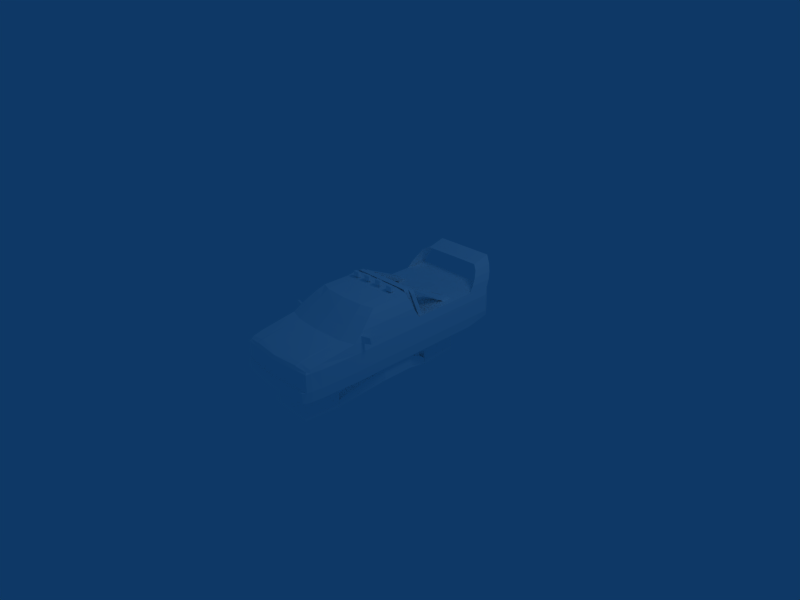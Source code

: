 # Source: monstaTruck.blend  (saved by Blender 2.48.1; exported with 4.5.12 LTS)
import bpy
from mathutils import Matrix  # noqa: F401  (used for matrix-valued properties, if any)

bpy.ops.wm.read_factory_settings(use_empty=True)
scene = bpy.context.scene
scene.name = 'Scene'

# ---- collections
col_collection_1 = bpy.data.collections.new('Collection 1'); scene.collection.children.link(col_collection_1)

# ---- materials (node trees are filled in below, after node groups)
mat_material_13b = bpy.data.materials.new('Material#13b')
mat_material_13b.alpha_threshold = 0.0
mat_material_13b.diffuse_color = (1.0, 1.0, 1.0, 1.0)
mat_material_13b.roughness = 0.5
mat_material_13b.line_color = (0.0, 0.0, 0.0, 1.0)

# ---- material node trees

# ---- world
world_world = bpy.data.worlds.new('World'); scene.world = world_world
world_world.color = (0.05656, 0.2208, 0.4)
world_world.use_sun_shadow = False
world_world.sun_shadow_jitter_overblur = 0.0
world_world.cycles.sampling_method = 'MANUAL'
world_world.cycles.sample_map_resolution = 256

# ---- cameras
cam_camera = bpy.data.cameras.new('Camera')
cam_camera.passepartout_alpha = 0.2
cam_camera.clip_end = 100.0
cam_camera.lens = 35.0
cam_camera.ortho_scale = 7.314
cam_camera.show_passepartout = False
cam_camera.show_safe_areas = True
cam_camera.dof.focus_distance = 0.0
cam_camera.dof.aperture_fstop = 128.0

# ---- lights
light_spot = bpy.data.lights.new('Spot', 'POINT')
light_spot.transmission_factor = 0.0
light_spot.cutoff_distance = 30.0
light_spot.energy = 100.0
light_spot.shadow_buffer_clip_start = 1.001
light_spot.shadow_soft_size = 1.0
light_spot.shadow_maximum_resolution = 0.006
light_spot.use_absolute_resolution = True
light_spot.cycles.use_multiple_importance_sampling = False

# ---- meshes
me_body_prm0_ma_material = bpy.data.meshes.new('Body.prm0_Ma_Material')
me_body_prm0_ma_material.from_pydata([(-0.4371, -1.758, 0.1936), (-0.4371, -1.758, 0.1936), (-0.4371, -1.733, 0.2344), (-0.4129, -1.733, 0.2421), (-0.4129, -1.763, 0.1936), (-0.4129, -1.763, 0.1936), (0.4129, -1.733, 0.2421), (0.4371, -1.733, 0.2344), (0.4371, -1.758, 0.1936), (0.4371, -1.758, 0.1936), (0.4129, -1.763, 0.1936), (0.4129, -1.763, 0.1936), (-0.4371, -1.666, 0.2587), (-0.4129, -1.666, 0.2664), (-0.4371, -1.521, 0.2839), (-0.4371, -1.521, 0.2839), (-0.4129, -1.521, 0.2907), (-0.4129, -1.521, 0.2907), (-0.4371, -1.033, 0.3393), (-0.4371, -1.033, 0.3393), (0.4129, -1.666, 0.2664), (0.4371, -1.666, 0.2587), (0.4129, -1.521, 0.2907), (0.4129, -1.521, 0.2907), (0.4371, -1.521, 0.2839), (0.4371, -1.521, 0.2839), (0.4371, -1.033, 0.3393), (0.4371, -1.033, 0.3393), (0.0, -1.771, 0.2421), (0.0, -1.797, 0.1936), (0.0, -1.797, 0.1936), (-0.6236, -1.739, 0.1936), (-0.6236, -1.739, 0.1936), (-0.6236, -1.739, 0.1936), (-0.6052, -1.715, 0.2179), (-0.6052, -1.715, 0.2179), (0.6052, -1.715, 0.2179), (0.6052, -1.715, 0.2179), (0.6236, -1.739, 0.1936), (0.6236, -1.739, 0.1936), (0.6236, -1.739, 0.1936), (0.0, -1.521, 0.2907), (0.0, -1.666, 0.2664), (-0.6343, -1.521, 0.2664), (-0.6343, -1.521, 0.2664), (-0.6567, -0.9612, 0.3393), (-0.6567, -0.9612, 0.3393), (-0.6567, -0.9612, 0.3393), (0.0, -1.071, 0.35), (0.0, -1.071, 0.35), (-0.6178, -1.666, 0.2421), (-0.6178, -1.666, 0.2421), (0.6567, -0.9612, 0.3393), (0.6567, -0.9612, 0.3393), (0.6567, -0.9612, 0.3393), (0.6343, -1.521, 0.2664), (0.6343, -1.521, 0.2664), (0.6178, -1.666, 0.2421), (0.6178, -1.666, 0.2421), (0.2905, -0.01408, 0.6929), (0.2905, -0.01408, 0.6929), (0.3876, -0.01408, 0.6929), (0.3876, -0.01408, 0.6929), (0.3876, -0.01408, 0.7667), (0.3876, -0.01408, 0.7667), (0.2905, -0.01408, 0.7667), (0.2905, -0.01408, 0.7667), (-0.3905, -0.01409, 0.6929), (-0.3905, -0.01409, 0.6929), (-0.2934, -0.01408, 0.6929), (-0.2934, -0.01408, 0.6929), (-0.2934, -0.01408, 0.7667), (-0.2934, -0.01408, 0.7667), (-0.3905, -0.01409, 0.7667), (-0.3905, -0.01409, 0.7667), (-0.1622, -0.01408, 0.7074), (-0.1622, -0.01408, 0.7074), (-0.06508, -0.01408, 0.7074), (-0.06508, -0.01408, 0.7074), (-0.06508, -0.01408, 0.7793), (-0.06508, -0.01408, 0.7793), (-0.1622, -0.01408, 0.7793), (-0.1622, -0.01408, 0.7793), (0.06217, -0.01408, 0.7104), (0.06217, -0.01408, 0.7104), (0.1593, -0.01408, 0.7104), (0.1593, -0.01408, 0.7104), (0.1593, -0.01408, 0.7832), (0.1593, -0.01408, 0.7832), (0.06217, -0.01408, 0.7832), (0.06217, -0.01408, 0.7832), (-0.4129, -1.739, -0.2436), (-0.4129, -1.81, -0.2203), (0.0, -1.845, -0.2203), (0.0, -1.739, -0.2436), (-0.4371, -1.739, -0.2436), (-0.5984, -1.739, -0.2436), (-0.5984, -1.739, -0.2436), (-0.5858, -1.788, -0.2203), (-0.4371, -1.806, -0.2203), (-0.4129, -1.81, -0.07357), (0.0, -1.845, -0.07357), (-0.5858, -1.788, -0.07357), (-0.4371, -1.806, -0.07357), (-0.6236, -1.739, -0.07357), (-0.6236, -1.739, -0.07357), (-0.6178, -1.666, -0.2436), (-0.6178, -1.666, -0.2436), (-0.6178, -1.666, -0.2436), (-0.6178, -1.666, -0.2436), (-0.644, -1.666, -0.07357), (-0.644, -1.666, -0.07357), (-0.644, -1.666, -0.07357), (-0.4129, -1.763, -0.07357), (-0.4129, -1.763, -0.07357), (0.0, -1.797, -0.07357), (0.0, -1.797, -0.07357), (-0.4371, -1.758, -0.07357), (-0.4371, -1.758, -0.07357), (0.6839, 1.251, -0.07357), (0.6839, 1.395, -0.07357), (0.6567, 1.395, -0.2203), (0.6567, 1.395, -0.2203), (0.6567, 1.251, -0.2436), (0.6567, 1.251, -0.2436), (0.6567, 1.518, -0.196), (0.6567, 1.518, -0.196), (0.6839, 1.518, -0.07357), (0.6839, 1.591, -0.07357), (0.6839, 1.591, -0.07357), (0.6567, 1.64, -0.1717), (0.6567, 1.64, -0.1717), (0.6567, 1.64, -0.1717), (0.6839, 1.518, 0.1945), (0.6839, 1.591, 0.1945), (0.6839, 1.591, 0.1945), (0.6839, 1.395, 0.1945), (0.6839, -0.06168, -0.07357), (0.6839, -0.06168, -0.07357), (0.6839, -0.06168, 0.1945), (0.6839, -0.06168, 0.1945), (0.6567, 1.518, 0.315), (0.6567, 1.518, 0.315), (0.6567, 1.639, 0.315), (0.6567, 1.639, 0.315), (0.6567, 1.639, 0.315), (0.6567, -0.0578, 0.315), (0.6567, -0.0578, 0.315), (0.6567, -0.0578, 0.315), (0.6567, -0.0578, 0.315), (0.6567, -0.0578, 0.315), (0.6567, 1.395, 0.315), (0.6567, 1.395, 0.315), (0.6567, -0.06168, -0.2436), (0.6567, -0.06168, -0.2436), (-0.6236, -0.0578, 0.4617), (-0.6236, -0.0578, 0.4617), (-0.6236, -0.0578, 0.4617), (-0.5673, -0.0578, 0.5812), (-0.5673, -0.0578, 0.5812), (-0.5673, -0.0578, 0.5812), (-0.5663, -0.6202, 0.5831), (-0.5663, -0.6202, 0.5831), (-0.6256, -0.7902, 0.4607), (-0.6256, -0.7902, 0.4607), (-0.6839, -0.9612, -0.07357), (-0.6567, -0.9612, -0.2436), (-0.6567, -0.9612, -0.2436), (-0.6567, -0.06168, -0.2436), (-0.6567, -0.06168, -0.2436), (-0.6839, -0.06168, -0.07357), (-0.6839, -0.06168, -0.07357), (-0.6839, -0.9612, 0.1945), (-0.6839, -0.06168, 0.1945), (-0.6839, -0.06168, 0.1945), (-0.6567, -0.0578, 0.315), (-0.6567, -0.0578, 0.315), (-0.6567, -0.0578, 0.315), (-0.6567, -0.0578, 0.315), (-0.6567, -0.0578, 0.315), (-0.6343, -1.521, -0.2436), (-0.6343, -1.521, -0.2436), (-0.6615, -1.521, -0.07357), (-0.6615, -1.521, 0.1945), (-0.6363, -1.666, 0.1936), (-0.6363, -1.666, 0.1936), (-0.5178, -0.08306, 0.656), (-0.5178, -0.08306, 0.656), (-0.5178, -0.08306, 0.656), (-0.5178, -0.08306, 0.656), (-0.5178, -0.08306, 0.656), (-0.5178, -0.4988, 0.656), (-0.5178, -0.4988, 0.656), (-0.5178, -0.4988, 0.656), (0.4129, -1.81, -0.2203), (0.4129, -1.739, -0.2436), (0.5858, -1.788, -0.2203), (0.5984, -1.739, -0.2436), (0.5984, -1.739, -0.2436), (0.4371, -1.739, -0.2436), (0.4371, -1.806, -0.2203), (0.4129, -1.81, -0.07357), (0.5858, -1.788, -0.07357), (0.4371, -1.806, -0.07357), (0.6236, -1.739, -0.07357), (0.6236, -1.739, -0.07357), (0.6178, -1.666, -0.2436), (0.6178, -1.666, -0.2436), (0.6178, -1.666, -0.2436), (0.6178, -1.666, -0.2436), (0.644, -1.666, -0.07357), (0.644, -1.666, -0.07357), (0.644, -1.666, -0.07357), (0.4129, -1.763, -0.07357), (0.4129, -1.763, -0.07357), (0.4371, -1.758, -0.07357), (0.4371, -1.758, -0.07357), (-0.2176, 1.395, 0.315), (0.2176, 1.395, 0.315), (0.2176, -0.06168, 0.315), (-0.2176, -0.06168, 0.315), (0.2176, 1.518, 0.315), (-0.2176, 1.518, 0.315), (-0.2176, 1.639, 0.315), (-0.2176, 1.639, 0.315), (0.2176, 1.639, 0.315), (0.2176, 1.639, 0.315), (-0.4371, 1.518, 0.315), (-0.4371, 1.639, 0.315), (-0.4371, 1.639, 0.315), (-0.4371, -0.06168, 0.315), (-0.4371, -0.06168, 0.315), (-0.4371, 1.395, 0.315), (-0.6567, 1.518, 0.315), (-0.6567, 1.518, 0.315), (-0.6567, 1.639, 0.315), (-0.6567, 1.639, 0.315), (-0.6567, 1.639, 0.315), (-0.6567, 1.395, 0.315), (-0.6567, 1.395, 0.315), (0.4371, 1.518, 0.315), (0.4371, 1.639, 0.315), (0.4371, 1.639, 0.315), (0.4371, -0.06168, 0.315), (0.4371, -0.06168, 0.315), (0.4371, 1.395, 0.315), (-0.5129, 0.2705, 0.6113), (-0.4469, 0.2705, 0.5957), (-0.475, 0.2705, 0.6579), (-0.4469, 0.2025, 0.5957), (-0.5129, 0.2025, 0.6113), (-0.475, 0.2025, 0.6579), (0.5129, 0.2025, 0.6113), (0.4468, 0.2025, 0.5957), (0.475, 0.2025, 0.6579), (0.4468, 0.2705, 0.5957), (0.5129, 0.2705, 0.6113), (0.475, 0.2705, 0.6579), (-0.4469, 0.1044, 0.6501), (-0.4974, 0.1044, 0.6657), (-0.4595, 0.1044, 0.7045), (-0.4469, 0.1715, 0.6501), (-0.4595, 0.1715, 0.7045), (-0.4974, 0.1715, 0.6657), (0.4974, 0.1044, 0.6657), (0.4468, 0.1044, 0.6501), (0.4595, 0.1044, 0.7045), (0.4468, 0.1715, 0.6501), (0.4974, 0.1715, 0.6657), (0.4595, 0.1715, 0.7045), (0.4935, 0.8485, 0.2888), (0.5566, 0.8485, 0.2888), (0.4935, 1.015, 0.2888), (0.5566, 1.015, 0.2888), (0.4702, 0.2705, 0.5957), (0.4702, 0.2705, 0.6501), (0.3993, 0.2705, 0.6501), (0.3993, 0.2705, 0.5957), (0.373, 0.8485, 0.2888), (0.4352, 0.8485, 0.2888), (0.373, 1.015, 0.2888), (0.4352, 1.015, 0.2888), (0.3487, 0.2705, 0.5957), (0.3487, 0.2705, 0.6501), (0.2759, 0.2705, 0.6501), (0.2759, 0.2705, 0.5957), (-0.5566, 0.8485, 0.2888), (-0.4935, 0.8485, 0.2888), (-0.4935, 1.015, 0.2888), (-0.5566, 1.015, 0.2888), (-0.4702, 0.2705, 0.5957), (-0.4702, 0.2705, 0.6501), (-0.3993, 0.2705, 0.6501), (-0.3993, 0.2705, 0.5957), (-0.4352, 0.8485, 0.2888), (-0.373, 0.8485, 0.2888), (-0.373, 1.015, 0.2888), (-0.4352, 1.015, 0.2888), (-0.3487, 0.2705, 0.5957), (-0.3487, 0.2705, 0.6501), (-0.2759, 0.2705, 0.6501), (-0.2759, 0.2705, 0.5957), (-0.6217, 0.1384, 0.315), (-0.5605, 0.1258, 0.315), (-0.6217, 0.2375, 0.315), (-0.5605, 0.2249, 0.315), (-0.5605, 0.1948, 0.315), (-0.6217, 0.2064, 0.315), (-0.5605, 0.2948, 0.315), (-0.6217, 0.2948, 0.315), (0.5605, 0.1948, 0.315), (0.6217, 0.2064, 0.315), (0.5605, 0.1258, 0.315), (0.6217, 0.1384, 0.315), (0.5605, 0.2948, 0.315), (0.6217, 0.3055, 0.315), (0.5605, 0.2249, 0.315), (0.6217, 0.2375, 0.315), (0.7927, -0.764, 0.3286), (0.7927, -0.764, 0.3286), (0.6314, -0.8038, 0.417), (0.6314, -0.8038, 0.417), (0.6314, -0.799, 0.3121), (0.6314, -0.799, 0.3121), (-0.7771, -0.7757, 0.4209), (-0.7771, -0.7757, 0.4209), (-0.6314, -0.799, 0.3121), (-0.6314, -0.799, 0.3121), (-0.6324, -0.8038, 0.417), (-0.6324, -0.8038, 0.417), (0.7762, -0.7757, 0.4219), (0.7762, -0.7757, 0.4219), (-0.7927, -0.764, 0.3276), (-0.7927, -0.764, 0.3276), (0.4692, 1.845, 0.7074), (0.4692, 1.845, 0.7074), (0.5556, 1.796, 0.5977), (0.5556, 1.796, 0.5977), (0.5586, 1.485, 0.586), (0.5586, 1.485, 0.586), (0.4692, 1.555, 0.6375), (0.4692, 1.555, 0.6375), (0.0, 1.845, 0.7074), (0.0, 1.845, 0.7074), (0.0, 1.555, 0.6385), (-0.4702, 1.845, 0.7074), (-0.4692, 1.555, 0.6346), (-0.5566, 1.796, 0.5977), (-0.5566, 1.796, 0.5977), (-0.5586, 1.493, 0.5909), (-0.5586, 1.493, 0.5909), (0.6411, 1.699, 0.4044), (0.6411, 1.699, 0.4044), (0.6586, 1.644, 0.3092), (0.6586, 1.256, 0.3092), (0.6411, 1.341, 0.4044), (0.6071, 1.749, 0.5005), (0.6071, 1.749, 0.5005), (0.6071, 1.419, 0.5005), (0.6071, 1.419, 0.5005), (-0.6071, 1.749, 0.4986), (-0.6071, 1.749, 0.4986), (-0.6071, 1.419, 0.4986), (-0.6071, 1.419, 0.4986), (-0.6411, 1.699, 0.4063), (-0.6411, 1.699, 0.4063), (-0.6411, 1.341, 0.4063), (-0.6411, 1.341, 0.4063), (-0.6586, 1.256, 0.3092), (-0.6586, 1.644, 0.3092), (0.4692, 1.799, 0.5996), (0.4692, 1.799, 0.5996), (0.0, 1.799, 0.5996), (0.0, 1.799, 0.5996), (-0.4702, 1.799, 0.5996), (-0.6674, -0.8252, 0.3043), (-0.6567, -0.7961, 0.2849), (-0.6353, -0.8291, 0.3101), (-0.6635, -0.8174, 0.2868), (-0.6411, -0.8262, 0.2849), (-0.6314, -0.7825, 0.281), (-0.612, -0.7854, 0.2868), (-0.61, -0.8301, 0.2868), (-0.6236, -0.7669, 0.2266), (-0.6567, -0.8233, 0.2499), (0.6567, -0.8233, 0.2509), (0.6227, -0.7669, 0.2266), (0.6256, -0.834, 0.2247), (0.6625, -0.8174, 0.2878), (0.6674, -0.8252, 0.3043), (0.6353, -0.8291, 0.3111), (0.6411, -0.8262, 0.2849), (0.6314, -0.7825, 0.281), (0.61, -0.8301, 0.2878), (0.612, -0.7854, 0.2878), (0.6567, -0.797, 0.2548), (0.6567, -0.7961, 0.2849), (-0.6567, -0.797, 0.2538), (-0.6256, -0.834, 0.2247), (-0.6392, -0.8281, 0.4063), (-0.7888, -0.7883, 0.3237), (-0.7752, -0.7961, 0.4131), (0.7752, -0.7961, 0.4141), (0.6392, -0.8281, 0.4063), (0.7888, -0.7883, 0.3237), (0.2905, -0.06168, 0.7667), (0.2905, -0.06168, 0.6929), (0.3876, -0.06168, 0.7667), (0.3876, -0.06168, 0.6929), (-0.3905, -0.06168, 0.7667), (-0.3905, -0.06168, 0.6929), (-0.2934, -0.06168, 0.7667), (-0.2934, -0.06168, 0.6929), (-0.1622, -0.06168, 0.7793), (-0.1622, -0.06168, 0.7074), (-0.06508, -0.06168, 0.7793), (-0.06508, -0.06168, 0.7074), (0.06217, -0.06168, 0.7832), (0.06217, -0.06168, 0.7104), (0.1593, -0.06168, 0.7832), (0.1593, -0.06168, 0.7104), (-0.6567, 1.395, -0.2203), (-0.6567, 1.395, -0.2203), (-0.6839, 1.395, -0.07357), (-0.6839, 1.251, -0.07357), (-0.6567, 1.251, -0.2436), (-0.6567, 1.251, -0.2436), (-0.6839, 1.591, -0.07357), (-0.6839, 1.591, -0.07357), (-0.6839, 1.518, -0.07357), (-0.6567, 1.518, -0.196), (-0.6567, 1.518, -0.196), (-0.6567, 1.64, -0.1717), (-0.6567, 1.64, -0.1717), (-0.6567, 1.64, -0.1717), (-0.6839, 1.518, 0.1945), (-0.6839, 1.591, 0.1945), (-0.6839, 1.591, 0.1945), (-0.6839, 1.395, 0.1945), (-0.1826, -0.06168, 0.5831), (-0.205, -0.06168, 0.4607), (0.205, -0.06168, 0.4607), (0.1826, -0.06168, 0.5831), (0.4099, -0.06168, 0.4607), (0.3662, -0.06168, 0.5831), (0.6246, -0.0578, 0.4597), (0.6246, -0.0578, 0.4597), (0.6246, -0.0578, 0.4597), (0.5654, -0.0578, 0.5831), (0.5654, -0.0578, 0.5831), (0.5654, -0.0578, 0.5831), (0.3458, -0.08306, 0.6705), (0.3458, -0.08306, 0.6705), (0.3458, -0.08306, 0.6705), (0.0, -0.08306, 0.6793), (0.0, -0.08306, 0.6793), (0.0, -0.08306, 0.6793), (0.5168, -0.08306, 0.654), (0.5168, -0.08306, 0.654), (0.5168, -0.08306, 0.654), (0.5168, -0.08306, 0.654), (0.5168, -0.08306, 0.654), (0.0, -0.7407, 0.5831), (0.3662, -0.6921, 0.5831), (0.4099, -0.8621, 0.4607), (0.0, -0.9078, 0.4607), (0.5663, -0.6202, 0.5831), (0.5663, -0.6202, 0.5831), (0.6256, -0.7902, 0.4607), (0.6256, -0.7902, 0.4607), (0.3458, -0.5707, 0.6715), (0.3458, -0.5707, 0.6715), (0.0, -0.596, 0.6744), (0.0, -0.596, 0.6744), (0.5178, -0.4988, 0.656), (0.5178, -0.4988, 0.656), (0.5178, -0.4988, 0.656), (-0.4099, -0.8621, 0.4607), (-0.3662, -0.6921, 0.5831), (-0.3458, -0.5707, 0.6715), (-0.3458, -0.5707, 0.6715), (0.34, 0.07917, 0.7084), (0.51, 0.085, 0.6841), (0.51, 0.085, 0.6841), (0.0, 0.07917, 0.7084), (-0.34, 0.07917, 0.7084), (-0.3458, -0.08306, 0.6696), (-0.3458, -0.08306, 0.6696), (-0.3458, -0.08306, 0.6696), (-0.51, 0.085, 0.6841), (-0.51, 0.085, 0.6841), (0.6246, 0.1481, 0.4597), (0.6567, 0.2103, 0.315), (0.5654, 0.1151, 0.5831), (-0.5673, 0.1151, 0.5812), (-0.6236, 0.1481, 0.4617), (-0.6567, 0.2103, 0.315), (0.6567, -0.9612, -0.2436), (0.6567, -0.9612, -0.2436), (0.6839, -0.9612, -0.07357), (0.6839, -0.9612, 0.1945), (0.6615, -1.521, -0.07357), (0.6343, -1.521, -0.2436), (0.6343, -1.521, -0.2436), (0.6615, -1.521, 0.1945), (0.6363, -1.666, 0.1936), (0.6363, -1.666, 0.1936), (0.2176, 1.691, -0.07357), (-0.2176, 1.691, -0.07357), (-0.2176, 1.64, -0.1717), (0.2176, 1.64, -0.1717), (0.2176, 1.691, 0.1945), (-0.2176, 1.691, 0.1945), (-0.4371, 1.691, -0.07357), (-0.4371, 1.64, -0.1717), (-0.4371, 1.691, 0.1945), (-0.6246, 1.691, -0.07357), (-0.6246, 1.691, 0.1945), (0.4371, 1.691, -0.07357), (0.4371, 1.64, -0.1717), (0.4371, 1.691, 0.1945), (0.6246, 1.691, -0.07357), (0.6246, 1.691, 0.1945), (-0.4099, -0.06168, 0.4607), (-0.3662, -0.06168, 0.5831), (0.0, -0.06168, 0.5831), (-0.6334, 0.5565, -0.285), (-0.6334, 0.5565, -0.285), (-0.6334, 0.5565, -0.285), (-0.6266, -1.0, -0.2014), (-0.6266, -1.0, -0.2014), (-0.6266, -1.0, -0.285), (-0.6266, -1.0, -0.285), (-0.6266, -1.0, -0.285), (-0.6334, 0.5565, -0.2014), (-0.6334, 0.5565, -0.2014), (-0.3223, 0.9929, -0.285), (-0.3223, 0.9929, -0.285), (-0.3223, 0.9929, -0.285), (-0.3223, 0.9929, -0.2014), (-0.3223, 0.9929, -0.2014), (0.3136, 0.9929, -0.285), (0.3136, 0.9929, -0.285), (0.3136, 0.9929, -0.285), (0.3136, 0.9929, -0.2014), (0.3136, 0.9929, -0.2014), (0.6145, 0.5658, -0.285), (0.6145, 0.5658, -0.285), (0.6145, 0.5658, -0.285), (0.6145, 0.5658, -0.2014), (0.6145, 0.5658, -0.2014), (0.6213, -0.9908, -0.285), (0.6213, -0.9908, -0.285), (0.6213, -0.9908, -0.285), (0.6213, -0.9908, -0.2014), (0.6213, -0.9908, -0.2014), (0.3136, -1.39, -0.285), (0.3136, -1.39, -0.285), (0.3136, -1.39, -0.285), (0.3136, -1.39, -0.2014), (0.3136, -1.39, -0.2014), (-0.3257, -1.39, -0.285), (-0.3257, -1.39, -0.285), (-0.3257, -1.39, -0.285), (-0.3257, -1.39, -0.285), (-0.3257, -1.39, -0.285), (-0.3257, -1.39, -0.285), (-0.3257, -1.39, -0.2014), (-0.3257, -1.39, -0.2014), (-0.02145, -0.2357, -0.285), (0.5905, -0.3781, -0.4923), (0.5905, -0.3781, -0.4923), (0.5905, -0.3781, -0.4923), (0.4709, -0.3781, -0.4923), (0.4709, -0.3781, -0.4923), (0.4709, -0.3781, -0.4923), (0.4709, -0.3781, -0.4923), (0.3102, -0.9877, -0.777), (0.3102, -0.9877, -0.777), (0.1905, -0.9877, -0.777), (0.1905, -0.9877, -0.777), (0.1905, -0.9877, -0.777), (0.5905, -0.3781, -0.285), (0.5905, -0.3781, -0.285), (0.5905, -0.3781, -0.285), (0.3102, -0.9877, -0.6687), (0.3102, -0.9877, -0.6687), (0.3102, -0.9877, -0.6687), (0.4709, -0.3781, -0.285), (0.4709, -0.3781, -0.285), (0.1905, -0.9877, -0.6687), (0.1905, -0.9877, -0.6687), (0.3102, 0.6648, -0.7832), (0.3102, 0.6648, -0.7832), (0.1905, 0.6648, -0.7832), (0.1905, 0.6648, -0.7832), (0.1905, 0.6648, -0.7832), (0.5905, 0.09542, -0.4923), (0.5905, 0.09542, -0.4923), (0.5905, 0.09542, -0.4923), (0.5905, 0.09542, -0.4923), (0.4709, 0.09542, -0.4923), (0.4709, 0.09542, -0.4923), (0.4709, 0.09542, -0.4923), (0.4709, 0.09542, -0.4923), (0.3102, 0.6648, -0.6749), (0.3102, 0.6648, -0.6749), (0.3102, 0.6648, -0.6749), (0.5905, 0.09542, -0.285), (0.5905, 0.09542, -0.285), (0.5905, 0.09542, -0.285), (0.1905, 0.6648, -0.6749), (0.1905, 0.6648, -0.6749), (0.4709, 0.09542, -0.285), (0.4709, 0.09542, -0.285), (0.3102, -1.573, -0.7368), (0.3102, -1.573, -0.7368), (0.3102, -1.573, -0.7368), (0.3102, -1.229, -0.4459), (0.3102, -1.229, -0.4459), (0.3102, -0.9877, -0.7832), (0.3102, -0.9877, -0.7832), (0.3102, -0.9877, -0.7832), (0.3102, -1.576, -0.4397), (0.3102, -1.576, -0.4397), (0.3102, -1.576, -0.4397), (0.3102, -1.39, -0.285), (0.3102, -1.39, -0.285), (0.3102, -1.39, -0.285), (0.3102, -0.9908, -0.285), (0.3102, -0.9908, -0.285), (0.3102, -0.9908, -0.285), (-0.3292, -1.573, -0.7368), (-0.3292, -1.573, -0.7368), (-0.3292, -1.573, -0.7368), (-0.3292, -1.573, -0.7368), (-0.3292, -0.9877, -0.7832), (-0.3292, -0.9877, -0.7832), (-0.3292, -0.9877, -0.7832), (-0.3292, -0.9877, -0.7832), (-0.3257, -1.576, -0.4397), (-0.3257, -1.576, -0.4397), (-0.3257, -1.576, -0.4397), (-0.3257, -1.576, -0.4397), (-0.3257, -0.9908, -0.285), (-0.3257, -0.9908, -0.285), (-0.3257, -0.9908, -0.285), (-0.3257, -1.229, -0.4459), (-0.6061, 0.09542, -0.4923), (-0.6061, 0.09542, -0.4923), (-0.6061, 0.09542, -0.4923), (-0.4864, 0.09542, -0.4923), (-0.4864, 0.09542, -0.4923), (-0.4864, 0.09542, -0.4923), (-0.4864, 0.09542, -0.4923), (-0.3257, 0.6648, -0.7832), (-0.3257, 0.6648, -0.7832), (-0.3257, 0.6648, -0.7832), (-0.3257, 0.6648, -0.7832), (-0.3257, 0.6648, -0.7832), (-0.2061, 0.6648, -0.7832), (-0.2061, 0.6648, -0.7832), (-0.2061, 0.6648, -0.7832), (-0.6061, 0.09542, -0.285), (-0.6061, 0.09542, -0.285), (-0.6061, 0.09542, -0.285), (-0.3257, 0.6648, -0.6749), (-0.3257, 0.6648, -0.6749), (-0.3257, 0.6648, -0.6749), (-0.4864, 0.09542, -0.285), (-0.4864, 0.09542, -0.285), (-0.2061, 0.6648, -0.6749), (-0.2061, 0.6648, -0.6749), (-0.3257, -0.9908, -0.777), (-0.3257, -0.9908, -0.777), (-0.2061, -0.9908, -0.777), (-0.2061, -0.9908, -0.777), (-0.2061, -0.9908, -0.777), (-0.6061, -0.3781, -0.4923), (-0.6061, -0.3781, -0.4923), (-0.6061, -0.3781, -0.4923), (-0.6061, -0.3781, -0.4923), (-0.4864, -0.3781, -0.4923), (-0.4864, -0.3781, -0.4923), (-0.4864, -0.3781, -0.4923), (-0.4864, -0.3781, -0.4923), (-0.3257, -0.9908, -0.6687), (-0.3257, -0.9908, -0.6687), (-0.3257, -0.9908, -0.6687), (-0.6061, -0.3781, -0.285), (-0.6061, -0.3781, -0.285), (-0.6061, -0.3781, -0.285), (-0.2061, -0.9908, -0.6687), (-0.2061, -0.9908, -0.6687), (-0.4864, -0.3781, -0.285), (-0.4864, -0.3781, -0.285), (-0.3257, 1.253, -0.7368), (-0.3257, 1.253, -0.7368), (-0.3257, 1.253, -0.7368), (-0.3292, 0.9093, -0.4459), (-0.3292, 0.9093, -0.4459), (-0.3292, 1.256, -0.4397), (-0.3292, 1.256, -0.4397), (-0.3292, 1.256, -0.4397), (-0.3292, 1.067, -0.285), (-0.3292, 1.067, -0.285), (-0.3292, 0.671, -0.285), (-0.3292, 0.671, -0.285), (-0.3292, 0.671, -0.285), (0.3136, 1.253, -0.7368), (0.3136, 1.253, -0.7368), (0.3136, 1.253, -0.7368), (0.3136, 1.253, -0.7368), (0.3136, 0.6648, -0.7832), (0.3136, 0.6648, -0.7832), (0.3136, 0.6648, -0.7832), (0.3136, 0.6648, -0.7832), (0.3102, 1.256, -0.4397), (0.3102, 1.256, -0.4397), (0.3102, 1.256, -0.4397), (0.3102, 1.256, -0.4397), (0.3102, 1.067, -0.285), (0.3102, 1.067, -0.285), (0.3102, 1.067, -0.285), (0.3102, 1.067, -0.285), (0.3102, 0.671, -0.285), (0.3102, 0.671, -0.285), (0.3102, 0.671, -0.285), (0.3102, 0.9093, -0.4459)], [], [(0, 3, 2), (3, 0, 4), (6, 8, 7), (10, 8, 6), (12, 3, 13), (2, 3, 12), (14, 13, 16), (12, 13, 14), (18, 14, 16), (6, 21, 20), (7, 21, 6), (20, 24, 22), (21, 24, 20), (26, 22, 24), (4, 28, 3), (29, 28, 4), (0, 34, 31), (34, 0, 2), (28, 10, 6), (29, 10, 28), (8, 38, 36), (7, 8, 36), (13, 41, 17), (42, 41, 13), (15, 45, 43), (18, 45, 15), (48, 17, 41), (18, 17, 48), (12, 43, 50), (15, 43, 12), (13, 28, 42), (3, 28, 13), (12, 34, 2), (50, 34, 12), (41, 20, 23), (42, 20, 41), (52, 25, 55), (26, 25, 52), (23, 48, 41), (26, 48, 23), (55, 21, 57), (25, 21, 55), (28, 20, 42), (6, 20, 28), (36, 21, 7), (57, 21, 36), (59, 63, 61), (65, 63, 59), (67, 71, 69), (73, 71, 67), (75, 79, 77), (81, 79, 75), (83, 87, 85), (89, 87, 83), (91, 93, 92), (94, 93, 91), (95, 98, 96), (99, 98, 95), (95, 92, 99), (91, 92, 95), (92, 101, 100), (93, 101, 92), (99, 102, 98), (103, 102, 99), (99, 100, 103), (92, 100, 99), (98, 102, 104), (96, 98, 104), (104, 106, 96), (110, 106, 104), (101, 113, 100), (115, 113, 101), (103, 104, 102), (117, 104, 103), (103, 113, 117), (100, 113, 103), (119, 121, 120), (123, 121, 119), (125, 128, 127), (130, 128, 125), (128, 133, 127), (134, 133, 128), (136, 137, 120), (139, 137, 136), (127, 136, 120), (133, 136, 127), (134, 141, 133), (143, 141, 134), (139, 151, 146), (136, 151, 139), (120, 125, 127), (121, 125, 120), (123, 137, 153), (119, 137, 123), (133, 151, 136), (141, 151, 133), (155, 161, 158), (163, 161, 155), (165, 168, 166), (170, 168, 165), (172, 175, 173), (46, 175, 172), (180, 111, 182), (107, 111, 180), (166, 182, 165), (180, 182, 166), (183, 165, 182), (172, 165, 183), (51, 183, 184), (44, 183, 51), (172, 170, 165), (173, 170, 172), (184, 182, 111), (183, 182, 184), (175, 163, 155), (46, 163, 175), (35, 184, 32), (51, 184, 35), (172, 183, 44), (46, 172, 44), (158, 191, 186), (161, 191, 158), (93, 195, 194), (94, 195, 93), (196, 199, 197), (200, 199, 196), (194, 199, 200), (195, 199, 194), (101, 194, 201), (93, 194, 101), (202, 200, 196), (203, 200, 202), (201, 200, 203), (194, 200, 201), (196, 204, 202), (197, 204, 196), (206, 204, 197), (210, 204, 206), (213, 101, 201), (115, 101, 213), (204, 203, 202), (215, 203, 204), (213, 203, 215), (201, 203, 213), (217, 219, 218), (220, 219, 217), (221, 223, 222), (225, 223, 221), (218, 222, 217), (221, 222, 218), (223, 227, 222), (228, 227, 223), (220, 232, 230), (217, 232, 220), (222, 232, 217), (227, 232, 222), (228, 233, 227), (235, 233, 228), (227, 238, 232), (233, 238, 227), (238, 230, 232), (176, 230, 238), (240, 225, 221), (241, 225, 240), (243, 218, 219), (245, 218, 243), (245, 221, 218), (240, 221, 245), (142, 241, 240), (144, 241, 142), (152, 240, 245), (142, 240, 152), (245, 147, 152), (243, 147, 245), (246, 248, 247), (249, 251, 250), (246, 251, 248), (250, 251, 246), (252, 254, 253), (255, 257, 256), (252, 257, 254), (256, 257, 252), (258, 260, 259), (261, 263, 262), (263, 260, 262), (259, 260, 263), (264, 266, 265), (267, 269, 268), (264, 269, 266), (268, 269, 264), (270, 272, 271), (273, 271, 272), (271, 275, 274), (273, 275, 271), (275, 273, 276), (272, 276, 273), (272, 277, 276), (270, 277, 272), (277, 270, 274), (271, 274, 270), (278, 280, 279), (281, 279, 280), (279, 283, 282), (281, 283, 279), (283, 281, 284), (280, 284, 281), (280, 285, 284), (278, 285, 280), (285, 278, 282), (279, 282, 278), (286, 288, 287), (288, 286, 289), (290, 291, 286), (286, 291, 289), (292, 289, 291), (289, 292, 288), (292, 293, 288), (288, 293, 287), (290, 287, 293), (287, 290, 286), (294, 296, 295), (296, 294, 297), (298, 299, 294), (294, 299, 297), (300, 297, 299), (297, 300, 296), (300, 301, 296), (296, 301, 295), (298, 295, 301), (295, 298, 294), (265, 260, 258), (266, 260, 265), (262, 266, 269), (260, 266, 262), (258, 267, 265), (261, 267, 258), (261, 269, 267), (262, 269, 261), (249, 254, 251), (253, 254, 249), (254, 248, 251), (257, 248, 254), (247, 257, 255), (248, 257, 247), (247, 253, 249), (255, 253, 247), (302, 258, 259), (303, 258, 302), (304, 249, 250), (305, 249, 304), (306, 263, 261), (307, 263, 306), (261, 303, 306), (258, 303, 261), (259, 307, 302), (263, 307, 259), (308, 246, 247), (309, 246, 308), (247, 305, 308), (249, 305, 247), (250, 309, 304), (246, 309, 250), (267, 311, 310), (268, 311, 267), (310, 265, 267), (312, 265, 310), (313, 268, 264), (311, 268, 313), (255, 315, 314), (256, 315, 255), (314, 253, 255), (316, 253, 314), (317, 256, 252), (315, 256, 317), (312, 264, 265), (313, 264, 312), (316, 252, 253), (317, 252, 316), (318, 322, 320), (324, 328, 326), (320, 330, 318), (326, 332, 324), (334, 338, 336), (340, 338, 334), (342, 341, 335), (344, 341, 342), (345, 344, 343), (346, 344, 345), (347, 346, 345), (349, 346, 347), (351, 354, 353), (355, 354, 351), (356, 355, 352), (358, 355, 356), (337, 359, 357), (339, 359, 337), (360, 350, 348), (362, 350, 360), (364, 363, 361), (366, 363, 364), (365, 368, 367), (369, 368, 365), (370, 338, 336), (340, 338, 370), (372, 341, 371), (344, 341, 372), (374, 344, 373), (346, 344, 374), (347, 346, 374), (327, 376, 375), (377, 375, 378), (379, 380, 327), (381, 380, 382), (383, 376, 380), (379, 384, 382), (385, 387, 386), (323, 389, 388), (390, 391, 389), (392, 391, 390), (393, 391, 394), (392, 396, 395), (387, 391, 393), (397, 383, 398), (376, 378, 375), (377, 378, 379), (380, 376, 327), (377, 379, 327), (379, 382, 380), (383, 380, 381), (397, 376, 383), (397, 378, 376), (384, 378, 397), (379, 378, 384), (382, 384, 398), (395, 385, 386), (396, 323, 388), (391, 388, 389), (392, 323, 396), (390, 323, 392), (392, 394, 391), (392, 386, 394), (395, 386, 392), (396, 388, 395), (395, 388, 385), (385, 388, 391), (399, 400, 375), (399, 401, 400), (402, 390, 389), (402, 403, 390), (399, 375, 377), (402, 389, 404), (385, 391, 387), (399, 377, 327), (325, 399, 329), (325, 400, 401), (327, 375, 400), (403, 321, 390), (402, 321, 403), (402, 404, 319), (319, 389, 323), (329, 399, 327), (325, 401, 399), (333, 400, 325), (327, 400, 333), (321, 323, 390), (402, 331, 321), (402, 319, 331), (404, 389, 319), (398, 384, 397), (405, 60, 406), (66, 60, 405), (407, 66, 405), (64, 66, 407), (408, 64, 407), (62, 64, 408), (406, 62, 408), (60, 62, 406), (406, 407, 405), (408, 407, 406), (409, 68, 410), (74, 68, 409), (411, 74, 409), (72, 74, 411), (412, 72, 411), (70, 72, 412), (410, 70, 412), (68, 70, 410), (410, 411, 409), (412, 411, 410), (413, 76, 414), (82, 76, 413), (415, 82, 413), (80, 82, 415), (416, 80, 415), (78, 80, 416), (414, 78, 416), (76, 78, 414), (414, 415, 413), (416, 415, 414), (417, 84, 418), (90, 84, 417), (419, 90, 417), (88, 90, 419), (420, 88, 419), (86, 88, 420), (418, 86, 420), (84, 86, 418), (418, 419, 417), (420, 419, 418), (114, 30, 5), (116, 30, 114), (118, 33, 105), (1, 33, 118), (5, 1, 118), (114, 5, 118), (185, 105, 33), (112, 105, 185), (421, 424, 423), (425, 424, 421), (427, 430, 429), (432, 430, 427), (435, 427, 429), (436, 427, 435), (423, 174, 438), (171, 174, 423), (438, 429, 423), (435, 429, 438), (234, 436, 435), (236, 436, 234), (177, 438, 174), (239, 438, 177), (430, 423, 429), (421, 423, 430), (171, 425, 169), (424, 425, 171), (239, 435, 438), (234, 435, 239), (439, 441, 440), (442, 441, 439), (442, 443, 441), (444, 443, 442), (444, 445, 443), (448, 445, 444), (444, 454, 451), (442, 454, 444), (148, 443, 445), (244, 443, 148), (448, 451, 457), (444, 451, 448), (462, 464, 463), (465, 464, 462), (466, 464, 468), (464, 49, 27), (465, 49, 464), (470, 462, 463), (472, 462, 470), (468, 27, 53), (464, 27, 468), (466, 463, 464), (474, 463, 466), (470, 463, 474), (164, 477, 162), (478, 465, 462), (477, 465, 478), (49, 477, 19), (465, 477, 49), (462, 479, 478), (472, 479, 462), (19, 164, 47), (477, 164, 19), (478, 162, 477), (192, 162, 478), (479, 192, 478), (481, 458, 482), (452, 458, 481), (484, 452, 481), (455, 452, 484), (485, 455, 484), (486, 455, 485), (489, 486, 485), (187, 486, 489), (491, 149, 492), (446, 149, 491), (493, 446, 491), (449, 446, 493), (483, 449, 493), (459, 449, 483), (494, 188, 490), (159, 188, 494), (495, 159, 494), (156, 159, 495), (495, 178, 156), (496, 178, 495), (467, 447, 450), (469, 447, 467), (154, 499, 497), (138, 499, 154), (150, 500, 140), (54, 500, 150), (211, 502, 501), (207, 502, 211), (501, 497, 499), (502, 497, 501), (499, 504, 501), (500, 504, 499), (504, 58, 505), (56, 58, 504), (138, 500, 499), (140, 500, 138), (501, 505, 211), (504, 505, 501), (469, 150, 447), (54, 150, 469), (37, 39, 505), (58, 37, 505), (500, 56, 504), (54, 56, 500), (475, 450, 460), (467, 450, 475), (30, 214, 11), (116, 214, 30), (40, 216, 205), (9, 216, 40), (11, 216, 9), (214, 216, 11), (205, 506, 40), (212, 506, 205), (108, 198, 97), (208, 198, 108), (181, 209, 109), (503, 209, 181), (167, 503, 181), (498, 503, 167), (167, 124, 498), (426, 124, 167), (422, 124, 426), (122, 124, 422), (431, 122, 422), (126, 122, 431), (433, 126, 431), (131, 126, 433), (507, 509, 508), (510, 509, 507), (511, 508, 512), (507, 508, 511), (226, 512, 224), (511, 512, 226), (509, 513, 508), (514, 513, 509), (508, 515, 512), (513, 515, 508), (512, 229, 224), (515, 229, 512), (514, 516, 513), (434, 516, 514), (513, 517, 515), (516, 517, 513), (515, 237, 229), (517, 237, 515), (437, 434, 428), (516, 434, 437), (437, 517, 516), (237, 517, 437), (518, 510, 507), (519, 510, 518), (520, 507, 511), (518, 507, 520), (242, 511, 226), (520, 511, 242), (521, 519, 518), (132, 519, 521), (522, 518, 520), (521, 518, 522), (145, 520, 242), (522, 520, 145), (132, 135, 129), (521, 135, 132), (522, 135, 521), (145, 135, 522), (160, 523, 157), (524, 523, 160), (524, 440, 523), (439, 440, 524), (439, 442, 525), (454, 442, 439), (244, 523, 443), (231, 523, 244), (454, 524, 487), (439, 524, 454), (523, 179, 157), (231, 179, 523), (487, 160, 189), (524, 160, 487), (473, 488, 480), (456, 488, 473), (480, 190, 193), (488, 190, 480), (453, 473, 471), (456, 473, 453), (461, 471, 476), (453, 471, 461), (526, 531, 529), (534, 527, 529), (536, 527, 535), (539, 537, 535), (541, 537, 540), (544, 542, 540), (546, 542, 545), (549, 547, 545), (551, 547, 550), (554, 552, 550), (556, 552, 555), (559, 557, 555), (561, 557, 560), (567, 562, 560), (532, 562, 568), (530, 531, 568), (533, 528, 569), (528, 538, 569), (538, 543, 569), (543, 548, 569), (548, 553, 569), (553, 558, 569), (558, 563, 569), (563, 533, 569), (570, 577, 573), (579, 574, 578), (582, 585, 570), (578, 571, 586), (588, 590, 583), (587, 584, 591), (575, 580, 588), (591, 589, 581), (592, 597, 594), (601, 595, 598), (605, 608, 592), (598, 593, 609), (611, 613, 606), (610, 607, 614), (596, 602, 611), (614, 612, 603), (598, 571, 601), (573, 604, 570), (610, 584, 599), (572, 600, 583), (603, 576, 614), (588, 613, 575), (615, 620, 618), (623, 616, 618), (626, 624, 619), (629, 627, 619), (621, 630, 619), (632, 636, 622), (617, 633, 622), (640, 633, 615), (625, 641, 615), (564, 641, 623), (628, 565, 625), (637, 644, 631), (621, 636, 631), (638, 634, 647), (635, 642, 647), (643, 565, 647), (566, 645, 647), (646, 639, 647), (648, 655, 651), (660, 652, 656), (663, 666, 648), (656, 649, 667), (669, 671, 664), (668, 665, 672), (653, 661, 669), (672, 670, 662), (673, 678, 675), (682, 676, 679), (686, 689, 673), (679, 674, 690), (692, 694, 687), (691, 688, 695), (677, 683, 692), (695, 693, 684), (679, 649, 682), (651, 685, 648), (691, 665, 680), (650, 681, 664), (684, 654, 695), (669, 694, 653), (696, 657, 699), (701, 697, 699), (704, 702, 700), (706, 705, 700), (658, 707, 700), (709, 713, 659), (698, 710, 659), (717, 710, 696), (703, 718, 696), (721, 718, 701), (704, 722, 701), (714, 725, 708), (658, 713, 708), (715, 711, 728), (712, 719, 728), (720, 723, 728), (724, 726, 728), (727, 716, 728)])
_uv = me_body_prm0_ma_material.uv_layers.new(name='UVTex')
_uv.uv.foreach_set('vector', [0.5547, 0.9688, 0.5605, 0.957, 0.5547, 0.957, 0.5605, 0.957, 0.5547, 0.9688, 0.5605, 0.9727, 0.7676, 0.957, 0.7734, 0.9688, 0.7734, 0.957, 0.7676, 0.9727, 0.7734, 0.9688, 0.7676, 0.957, 0.5547, 0.9219, 0.5605, 0.957, 0.5605, 0.9219, 0.5547, 0.957, 0.5605, 0.957, 0.5547, 0.9219, 0.5547, 0.8438, 0.5605, 0.9219, 0.5605, 0.8438, 0.5547, 0.9219, 0.5605, 0.9219, 0.5547, 0.8438, 0.5547, 0.5898, 0.5547, 0.8438, 0.5605, 0.8438, 0.7676, 0.957, 0.7734, 0.9219, 0.7676, 0.9219, 0.7734, 0.957, 0.7734, 0.9219, 0.7676, 0.957, 0.7676, 0.9219, 0.7734, 0.8438, 0.7676, 0.8438, 0.7734, 0.9219, 0.7734, 0.8438, 0.7676, 0.9219, 0.7734, 0.5898, 0.7676, 0.8438, 0.7734, 0.8438, 0.5605, 0.9727, 0.6641, 0.9766, 0.5605, 0.957, 0.6641, 0.9883, 0.6641, 0.9766, 0.5605, 0.9727, 0.5547, 0.9688, 0.5137, 0.9492, 0.5098, 0.9609, 0.5137, 0.9492, 0.5547, 0.9688, 0.5547, 0.957, 0.6641, 0.9766, 0.7676, 0.9727, 0.7676, 0.957, 0.6641, 0.9883, 0.7676, 0.9727, 0.6641, 0.9766, 0.7734, 0.9688, 0.8184, 0.9609, 0.8145, 0.9492, 0.7734, 0.957, 0.7734, 0.9688, 0.8145, 0.9492, 0.5605, 0.9219, 0.6641, 0.8477, 0.5605, 0.8477, 0.6641, 0.9219, 0.6641, 0.8477, 0.5605, 0.9219, 0.5547, 0.8477, 0.502, 0.5547, 0.5059, 0.8477, 0.5547, 0.5898, 0.502, 0.5547, 0.5547, 0.8477, 0.6641, 0.6094, 0.5605, 0.8477, 0.6641, 0.8477, 0.5547, 0.5898, 0.5605, 0.8477, 0.6641, 0.6094, 0.5547, 0.9219, 0.5059, 0.8477, 0.5098, 0.9219, 0.5547, 0.8477, 0.5059, 0.8477, 0.5547, 0.9219, 0.5605, 0.9219, 0.6641, 0.9766, 0.6641, 0.9219, 0.5605, 0.957, 0.6641, 0.9766, 0.5605, 0.9219, 0.5547, 0.9219, 0.5137, 0.9492, 0.5547, 0.957, 0.5098, 0.9219, 0.5137, 0.9492, 0.5547, 0.9219, 0.6641, 0.8477, 0.7676, 0.9219, 0.7676, 0.8477, 0.6641, 0.9219, 0.7676, 0.9219, 0.6641, 0.8477, 0.8262, 0.5547, 0.7734, 0.8477, 0.8223, 0.8477, 0.7734, 0.5898, 0.7734, 0.8477, 0.8262, 0.5547, 0.7676, 0.8477, 0.6641, 0.6094, 0.6641, 0.8477, 0.7734, 0.5898, 0.6641, 0.6094, 0.7676, 0.8477, 0.8223, 0.8477, 0.7734, 0.9219, 0.8184, 0.9219, 0.7734, 0.8477, 0.7734, 0.9219, 0.8223, 0.8477, 0.6641, 0.9766, 0.7676, 0.9219, 0.6641, 0.9219, 0.7676, 0.957, 0.7676, 0.9219, 0.6641, 0.9766, 0.8145, 0.9492, 0.7734, 0.9219, 0.7734, 0.957, 0.8184, 0.9219, 0.7734, 0.9219, 0.8145, 0.9492, 0.8477, 0.1992, 0.8477, 0.1758, 0.8477, 0.1992, 0.8477, 0.1758, 0.8477, 0.1758, 0.8477, 0.1992, 0.8613, 0.1992, 0.8613, 0.1758, 0.8613, 0.1992, 0.8613, 0.1758, 0.8613, 0.1758, 0.8613, 0.1992, 0.8574, 0.1953, 0.8555, 0.1719, 0.8555, 0.1953, 0.8574, 0.1719, 0.8555, 0.1719, 0.8574, 0.1953, 0.8535, 0.1953, 0.8516, 0.1719, 0.8516, 0.1953, 0.8535, 0.1719, 0.8516, 0.1719, 0.8535, 0.1953, 0.8477, 0.4375, 0.8496, 0.5859, 0.8496, 0.4375, 0.8477, 0.5859, 0.8496, 0.5859, 0.8477, 0.4375, 0.8477, 0.4297, 0.8496, 0.375, 0.8477, 0.3711, 0.8496, 0.4297, 0.8496, 0.375, 0.8477, 0.4297, 0.8477, 0.4297, 0.8496, 0.4375, 0.8496, 0.4297, 0.8477, 0.4375, 0.8496, 0.4375, 0.8477, 0.4297, 0.8496, 0.4375, 0.8672, 0.5859, 0.8672, 0.4375, 0.8496, 0.5859, 0.8672, 0.5859, 0.8496, 0.4375, 0.8496, 0.4297, 0.8672, 0.375, 0.8496, 0.375, 0.8672, 0.4297, 0.8672, 0.375, 0.8496, 0.4297, 0.8496, 0.4297, 0.8672, 0.4375, 0.8672, 0.4297, 0.8496, 0.4375, 0.8672, 0.4375, 0.8496, 0.4297, 0.8496, 0.375, 0.8672, 0.375, 0.8672, 0.3594, 0.8477, 0.3711, 0.8496, 0.375, 0.8672, 0.3594, 0.8672, 0.3594, 0.8477, 0.3633, 0.8477, 0.3711, 0.8691, 0.3555, 0.8477, 0.3633, 0.8672, 0.3594, 0.8672, 0.5859, 0.8672, 0.4375, 0.8672, 0.4375, 0.8672, 0.5859, 0.8672, 0.4375, 0.8672, 0.5859, 0.8672, 0.4297, 0.8672, 0.3594, 0.8672, 0.375, 0.8672, 0.4297, 0.8672, 0.3594, 0.8672, 0.4297, 0.8672, 0.4297, 0.8672, 0.4375, 0.8672, 0.4297, 0.8672, 0.4375, 0.8672, 0.4375, 0.8672, 0.4297, 0.9102, 0.5156, 0.8789, 0.5742, 0.9102, 0.5742, 0.875, 0.5156, 0.8789, 0.5742, 0.9102, 0.5156, 0.8848, 0.6211, 0.9102, 0.6523, 0.9102, 0.6211, 0.8906, 0.668, 0.9102, 0.6523, 0.8848, 0.6211, 0.9102, 0.6523, 0.9688, 0.6211, 0.9102, 0.6211, 0.9688, 0.6523, 0.9688, 0.6211, 0.9102, 0.6523, 0.9688, 0.5742, 0.9102, 0.0039, 0.9102, 0.5742, 0.9688, 0.0039, 0.9102, 0.0039, 0.9688, 0.5742, 0.9102, 0.6211, 0.9688, 0.5742, 0.9102, 0.5742, 0.9688, 0.6211, 0.9688, 0.5742, 0.9102, 0.6211, 0.9688, 0.6523, 0.9941, 0.6211, 0.9688, 0.6211, 0.9961, 0.668, 0.9941, 0.6211, 0.9688, 0.6523, 0.9688, 0.0039, 0.9941, 0.5742, 0.9941, 0.0039, 0.9688, 0.5742, 0.9941, 0.5742, 0.9688, 0.0039, 0.9102, 0.5742, 0.8848, 0.6211, 0.9102, 0.6211, 0.8789, 0.5742, 0.8848, 0.6211, 0.9102, 0.5742, 0.875, 0.5156, 0.9102, 0.0039, 0.875, 0.0039, 0.9102, 0.5156, 0.9102, 0.0039, 0.875, 0.5156, 0.9688, 0.6211, 0.9941, 0.5742, 0.9688, 0.5742, 0.9941, 0.6211, 0.9941, 0.5742, 0.9688, 0.6211, 0.502, 0.25, 0.6133, 0.1992, 0.502, 0.1992, 0.6484, 0.25, 0.6133, 0.1992, 0.502, 0.25, 0.6836, 0.4727, 0.502, 0.543, 0.6836, 0.543, 0.502, 0.4727, 0.502, 0.543, 0.6836, 0.4727, 0.6836, 0.3633, 0.502, 0.3125, 0.502, 0.3633, 0.6836, 0.3008, 0.502, 0.3125, 0.6836, 0.3633, 0.7969, 0.543, 0.8262, 0.4727, 0.7969, 0.4727, 0.8262, 0.543, 0.8262, 0.4727, 0.7969, 0.543, 0.6836, 0.543, 0.7969, 0.4727, 0.6836, 0.4727, 0.7969, 0.543, 0.7969, 0.4727, 0.6836, 0.543, 0.7969, 0.3633, 0.6836, 0.4727, 0.7969, 0.4727, 0.6836, 0.3633, 0.6836, 0.4727, 0.7969, 0.3633, 0.8262, 0.3438, 0.7969, 0.3633, 0.8262, 0.3633, 0.7969, 0.332, 0.7969, 0.3633, 0.8262, 0.3438, 0.6836, 0.3633, 0.502, 0.4727, 0.6836, 0.4727, 0.502, 0.3633, 0.502, 0.4727, 0.6836, 0.3633, 0.8262, 0.3633, 0.7969, 0.4727, 0.8262, 0.4727, 0.7969, 0.3633, 0.7969, 0.4727, 0.8262, 0.3633, 0.502, 0.3125, 0.6484, 0.25, 0.502, 0.25, 0.6836, 0.3008, 0.6484, 0.25, 0.502, 0.3125, 0.8359, 0.3516, 0.8262, 0.3633, 0.8398, 0.3633, 0.8262, 0.3438, 0.8262, 0.3633, 0.8359, 0.3516, 0.6836, 0.3633, 0.7969, 0.3633, 0.7969, 0.332, 0.6836, 0.3008, 0.6836, 0.3633, 0.7969, 0.332, 0.502, 0.1992, 0.5898, 0.1719, 0.5059, 0.1719, 0.6133, 0.1992, 0.5898, 0.1719, 0.502, 0.1992, 0.8496, 0.5859, 0.8477, 0.4375, 0.8496, 0.4375, 0.8477, 0.5859, 0.8477, 0.4375, 0.8496, 0.5859, 0.8496, 0.375, 0.8477, 0.4297, 0.8477, 0.3711, 0.8496, 0.4297, 0.8477, 0.4297, 0.8496, 0.375, 0.8496, 0.4375, 0.8477, 0.4297, 0.8496, 0.4297, 0.8477, 0.4375, 0.8477, 0.4297, 0.8496, 0.4375, 0.8672, 0.5859, 0.8496, 0.4375, 0.8672, 0.4375, 0.8496, 0.5859, 0.8496, 0.4375, 0.8672, 0.5859, 0.8672, 0.375, 0.8496, 0.4297, 0.8496, 0.375, 0.8672, 0.4297, 0.8496, 0.4297, 0.8672, 0.375, 0.8672, 0.4375, 0.8496, 0.4297, 0.8672, 0.4297, 0.8496, 0.4375, 0.8496, 0.4297, 0.8672, 0.4375, 0.8496, 0.375, 0.8672, 0.3594, 0.8672, 0.375, 0.8477, 0.3711, 0.8672, 0.3594, 0.8496, 0.375, 0.8477, 0.3633, 0.8672, 0.3594, 0.8477, 0.3711, 0.8691, 0.3555, 0.8672, 0.3594, 0.8477, 0.3633, 0.8672, 0.4375, 0.8672, 0.5859, 0.8672, 0.4375, 0.8672, 0.5859, 0.8672, 0.5859, 0.8672, 0.4375, 0.8672, 0.3594, 0.8672, 0.4297, 0.8672, 0.375, 0.8672, 0.4297, 0.8672, 0.4297, 0.8672, 0.3594, 0.8672, 0.4375, 0.8672, 0.4297, 0.8672, 0.4297, 0.8672, 0.4375, 0.8672, 0.4297, 0.8672, 0.4375, 0.9688, 0.7539, 0.834, 0.832, 0.9688, 0.832, 0.834, 0.7539, 0.834, 0.832, 0.9688, 0.7539, 0.9824, 0.832, 0.9961, 0.7539, 0.9824, 0.7539, 0.9961, 0.832, 0.9961, 0.7539, 0.9824, 0.832, 0.9688, 0.832, 0.9824, 0.7539, 0.9688, 0.7539, 0.9824, 0.832, 0.9824, 0.7539, 0.9688, 0.832, 0.9961, 0.7539, 0.9824, 0.7188, 0.9824, 0.7539, 0.9961, 0.7188, 0.9824, 0.7188, 0.9961, 0.7539, 0.834, 0.7539, 0.9688, 0.7188, 0.834, 0.7188, 0.9688, 0.7539, 0.9688, 0.7188, 0.834, 0.7539, 0.9824, 0.7539, 0.9688, 0.7188, 0.9688, 0.7539, 0.9824, 0.7188, 0.9688, 0.7188, 0.9824, 0.7539, 0.9961, 0.7188, 0.9824, 0.6836, 0.9824, 0.7188, 0.9961, 0.6836, 0.9824, 0.6836, 0.9961, 0.7188, 0.9824, 0.7188, 0.9688, 0.6836, 0.9688, 0.7188, 0.9824, 0.6836, 0.9688, 0.6836, 0.9824, 0.7188, 0.9688, 0.6836, 0.834, 0.7188, 0.9688, 0.7188, 0.834, 0.6836, 0.834, 0.7188, 0.9688, 0.6836, 0.9824, 0.8672, 0.9961, 0.832, 0.9824, 0.832, 0.9961, 0.8672, 0.9961, 0.832, 0.9824, 0.8672, 0.834, 0.8672, 0.9688, 0.832, 0.834, 0.832, 0.9688, 0.8672, 0.9688, 0.832, 0.834, 0.8672, 0.9688, 0.8672, 0.9824, 0.832, 0.9688, 0.832, 0.9824, 0.8672, 0.9824, 0.832, 0.9688, 0.8672, 0.9824, 0.9023, 0.9961, 0.8672, 0.9824, 0.8672, 0.9961, 0.9023, 0.9961, 0.8672, 0.9824, 0.9023, 0.9688, 0.9023, 0.9824, 0.8672, 0.9688, 0.8672, 0.9824, 0.9023, 0.9824, 0.8672, 0.9688, 0.9023, 0.9688, 0.8672, 0.834, 0.9023, 0.9688, 0.9023, 0.834, 0.8672, 0.834, 0.9023, 0.9688, 0.8672, 0.0508, 0.1758, 0.0527, 0.1758, 0.0547, 0.1758, 0.0547, 0.1836, 0.0527, 0.1836, 0.0508, 0.1836, 0.0508, 0.1758, 0.0527, 0.1836, 0.0527, 0.1758, 0.0508, 0.1836, 0.0527, 0.1836, 0.0508, 0.1758, 0.1191, 0.1836, 0.1172, 0.1836, 0.1152, 0.1836, 0.1152, 0.1758, 0.1172, 0.1758, 0.1191, 0.1758, 0.1191, 0.1836, 0.1172, 0.1758, 0.1172, 0.1836, 0.1191, 0.1758, 0.1172, 0.1758, 0.1191, 0.1836, 0.0547, 0.1992, 0.0547, 0.1992, 0.0527, 0.1992, 0.0547, 0.1875, 0.0527, 0.1875, 0.0547, 0.1875, 0.0527, 0.1875, 0.0547, 0.1992, 0.0547, 0.1875, 0.0527, 0.1992, 0.0547, 0.1992, 0.0527, 0.1875, 0.1172, 0.1992, 0.1152, 0.1992, 0.1152, 0.1992, 0.1152, 0.1875, 0.1152, 0.1875, 0.1172, 0.1875, 0.1172, 0.1992, 0.1152, 0.1875, 0.1152, 0.1992, 0.1172, 0.1875, 0.1152, 0.1875, 0.1172, 0.1992, 0.1172, 0.1016, 0.1172, 0.0781, 0.1211, 0.1016, 0.1211, 0.0781, 0.1211, 0.1016, 0.1172, 0.0781, 0.1211, 0.1016, 0.1152, 0.1758, 0.1152, 0.1758, 0.1211, 0.0781, 0.1152, 0.1758, 0.1211, 0.1016, 0.1152, 0.1758, 0.1211, 0.0781, 0.1113, 0.1758, 0.1172, 0.0781, 0.1113, 0.1758, 0.1211, 0.0781, 0.1172, 0.0781, 0.1113, 0.1758, 0.1113, 0.1758, 0.1172, 0.1016, 0.1113, 0.1758, 0.1172, 0.0781, 0.1113, 0.1758, 0.1172, 0.1016, 0.1152, 0.1758, 0.1211, 0.1016, 0.1152, 0.1758, 0.1172, 0.1016, 0.1094, 0.1016, 0.1094, 0.0781, 0.1133, 0.1016, 0.1133, 0.0781, 0.1133, 0.1016, 0.1094, 0.0781, 0.1133, 0.1016, 0.1074, 0.1758, 0.1074, 0.1758, 0.1133, 0.0781, 0.1074, 0.1758, 0.1133, 0.1016, 0.1074, 0.1758, 0.1133, 0.0781, 0.1035, 0.1758, 0.1094, 0.0781, 0.1035, 0.1758, 0.1133, 0.0781, 0.1094, 0.0781, 0.1035, 0.1758, 0.1035, 0.1758, 0.1094, 0.1016, 0.1035, 0.1758, 0.1094, 0.0781, 0.1035, 0.1758, 0.1094, 0.1016, 0.1074, 0.1758, 0.1133, 0.1016, 0.1074, 0.1758, 0.1094, 0.1016, 0.0488, 0.1016, 0.0527, 0.0781, 0.0527, 0.1016, 0.0527, 0.0781, 0.0488, 0.1016, 0.0488, 0.0781, 0.0547, 0.1758, 0.0547, 0.1758, 0.0488, 0.1016, 0.0488, 0.1016, 0.0547, 0.1758, 0.0488, 0.0781, 0.0586, 0.1758, 0.0488, 0.0781, 0.0547, 0.1758, 0.0488, 0.0781, 0.0586, 0.1758, 0.0527, 0.0781, 0.0586, 0.1758, 0.0586, 0.1758, 0.0527, 0.0781, 0.0527, 0.0781, 0.0586, 0.1758, 0.0527, 0.1016, 0.0547, 0.1758, 0.0527, 0.1016, 0.0586, 0.1758, 0.0527, 0.1016, 0.0547, 0.1758, 0.0488, 0.1016, 0.0566, 0.1016, 0.0605, 0.0781, 0.0605, 0.1016, 0.0605, 0.0781, 0.0566, 0.1016, 0.0566, 0.0781, 0.0625, 0.1758, 0.0625, 0.1758, 0.0566, 0.1016, 0.0566, 0.1016, 0.0625, 0.1758, 0.0566, 0.0781, 0.0664, 0.1758, 0.0566, 0.0781, 0.0625, 0.1758, 0.0566, 0.0781, 0.0664, 0.1758, 0.0605, 0.0781, 0.0664, 0.1758, 0.0664, 0.1758, 0.0605, 0.0781, 0.0605, 0.0781, 0.0664, 0.1758, 0.0605, 0.1016, 0.0625, 0.1758, 0.0605, 0.1016, 0.0664, 0.1758, 0.0605, 0.1016, 0.0625, 0.1758, 0.0566, 0.1016, 0.1152, 0.1992, 0.0547, 0.1992, 0.0547, 0.1992, 0.1152, 0.1992, 0.0547, 0.1992, 0.1152, 0.1992, 0.0547, 0.1875, 0.1152, 0.1992, 0.1152, 0.1875, 0.0547, 0.1992, 0.1152, 0.1992, 0.0547, 0.1875, 0.0547, 0.1992, 0.1152, 0.1875, 0.1152, 0.1992, 0.0547, 0.1875, 0.1152, 0.1875, 0.0547, 0.1992, 0.0547, 0.1875, 0.1152, 0.1875, 0.1152, 0.1875, 0.0547, 0.1875, 0.1152, 0.1875, 0.0547, 0.1875, 0.0547, 0.1836, 0.1172, 0.1836, 0.0527, 0.1836, 0.1152, 0.1836, 0.1172, 0.1836, 0.0547, 0.1836, 0.1172, 0.1836, 0.0527, 0.1758, 0.0527, 0.1836, 0.1172, 0.1758, 0.0527, 0.1758, 0.1172, 0.1836, 0.0547, 0.1758, 0.1172, 0.1758, 0.1152, 0.1758, 0.0527, 0.1758, 0.1172, 0.1758, 0.0547, 0.1758, 0.0547, 0.1758, 0.1152, 0.1836, 0.0547, 0.1836, 0.1152, 0.1758, 0.1152, 0.1836, 0.0547, 0.1758, 0.0449, 0.1953, 0.0547, 0.1992, 0.0527, 0.1992, 0.0488, 0.1953, 0.0547, 0.1992, 0.0449, 0.1953, 0.0449, 0.1797, 0.0547, 0.1836, 0.0508, 0.1836, 0.0488, 0.1836, 0.0547, 0.1836, 0.0449, 0.1797, 0.0488, 0.1875, 0.0527, 0.1875, 0.0547, 0.1875, 0.0449, 0.1836, 0.0527, 0.1875, 0.0488, 0.1875, 0.0547, 0.1875, 0.0488, 0.1953, 0.0488, 0.1875, 0.0547, 0.1992, 0.0488, 0.1953, 0.0547, 0.1875, 0.0527, 0.1992, 0.0449, 0.1836, 0.0449, 0.1953, 0.0527, 0.1875, 0.0449, 0.1836, 0.0527, 0.1992, 0.0488, 0.1719, 0.0508, 0.1758, 0.0547, 0.1758, 0.0449, 0.1719, 0.0508, 0.1758, 0.0488, 0.1719, 0.0547, 0.1758, 0.0488, 0.1836, 0.0488, 0.1719, 0.0547, 0.1836, 0.0488, 0.1836, 0.0547, 0.1758, 0.0508, 0.1836, 0.0449, 0.1719, 0.0449, 0.1797, 0.0508, 0.1758, 0.0449, 0.1719, 0.0508, 0.1836, 0.1152, 0.1875, 0.127, 0.1836, 0.123, 0.1875, 0.1172, 0.1875, 0.127, 0.1836, 0.1152, 0.1875, 0.123, 0.1875, 0.1152, 0.1992, 0.1152, 0.1875, 0.123, 0.1953, 0.1152, 0.1992, 0.123, 0.1875, 0.127, 0.1953, 0.1172, 0.1875, 0.1172, 0.1992, 0.127, 0.1836, 0.1172, 0.1875, 0.127, 0.1953, 0.1152, 0.1758, 0.127, 0.1719, 0.123, 0.1719, 0.1191, 0.1758, 0.127, 0.1719, 0.1152, 0.1758, 0.123, 0.1719, 0.1152, 0.1836, 0.1152, 0.1758, 0.123, 0.1836, 0.1152, 0.1836, 0.123, 0.1719, 0.127, 0.1797, 0.1191, 0.1758, 0.1191, 0.1836, 0.127, 0.1719, 0.1191, 0.1758, 0.127, 0.1797, 0.123, 0.1953, 0.1172, 0.1992, 0.1152, 0.1992, 0.127, 0.1953, 0.1172, 0.1992, 0.123, 0.1953, 0.123, 0.1836, 0.1191, 0.1836, 0.1152, 0.1836, 0.127, 0.1797, 0.1191, 0.1836, 0.123, 0.1836, 0.3926, 0.5547, 0.3906, 0.5391, 0.3906, 0.6172, 0.3633, 0.6211, 0.3652, 0.6172, 0.3652, 0.5391, 0.3906, 0.6172, 0.3926, 0.6211, 0.3926, 0.5547, 0.3652, 0.5391, 0.3633, 0.5508, 0.3633, 0.6211, 0.2539, 0.7539, 0.1953, 0.9141, 0.1953, 0.7539, 0.2539, 0.9141, 0.1953, 0.9141, 0.2539, 0.7539, 0.4102, 0.9219, 0.2539, 0.7539, 0.2539, 0.9219, 0.4082, 0.7539, 0.2539, 0.7539, 0.4102, 0.9219, 0.2539, 0.9219, 0.4082, 0.7539, 0.4082, 0.9219, 0.2539, 0.7539, 0.4082, 0.7539, 0.2539, 0.9219, 0.2012, 0.9219, 0.2539, 0.7539, 0.2539, 0.9219, 0.2012, 0.7539, 0.2539, 0.7539, 0.2012, 0.9219, 0.084, 0.9219, 0.0273, 0.7539, 0.0273, 0.9219, 0.084, 0.7539, 0.0273, 0.7539, 0.084, 0.9219, 0.1484, 0.9258, 0.084, 0.7539, 0.084, 0.9258, 0.1484, 0.7539, 0.084, 0.7539, 0.1484, 0.9258, 0.1992, 0.7539, 0.1465, 0.9141, 0.1465, 0.7539, 0.1992, 0.9141, 0.1465, 0.9141, 0.1992, 0.7539, 0.1465, 0.9258, 0.1992, 0.7539, 0.1992, 0.9258, 0.1465, 0.7539, 0.1992, 0.7539, 0.1465, 0.9258, 0.084, 0.7539, 0.1465, 0.9219, 0.1465, 0.7539, 0.084, 0.9219, 0.1465, 0.9219, 0.084, 0.7539, 0.084, 0.9219, 0.0273, 0.75, 0.084, 0.75, 0.0273, 0.9219, 0.0273, 0.75, 0.084, 0.9219, 0.2539, 0.7539, 0.1953, 0.9141, 0.1953, 0.7539, 0.2539, 0.9141, 0.1953, 0.9141, 0.2539, 0.7539, 0.4102, 0.9219, 0.2539, 0.7539, 0.2539, 0.9219, 0.4082, 0.7539, 0.2539, 0.7539, 0.4102, 0.9219, 0.2539, 0.9219, 0.4082, 0.7539, 0.4082, 0.9219, 0.2539, 0.7539, 0.4082, 0.7539, 0.2539, 0.9219, 0.2012, 0.9219, 0.2539, 0.7539, 0.2539, 0.9219, 0.0547, 0.4297, 0.0547, 0.4141, 0.0527, 0.4258, 0.0547, 0.4297, 0.0527, 0.4258, 0.0527, 0.418, 0.0547, 0.4141, 0.0547, 0.4141, 0.0547, 0.4297, 0.0547, 0.418, 0.0547, 0.4141, 0.0547, 0.418, 0.0547, 0.3867, 0.0547, 0.4141, 0.0547, 0.4141, 0.0547, 0.4141, 0.0547, 0.3984, 0.0547, 0.418, 0.0977, 0.3984, 0.0977, 0.3867, 0.0977, 0.3867, 0.0977, 0.4297, 0.0977, 0.4258, 0.0977, 0.418, 0.0977, 0.4297, 0.0977, 0.4141, 0.0977, 0.4258, 0.0977, 0.4141, 0.0977, 0.4141, 0.0977, 0.4297, 0.0957, 0.418, 0.0977, 0.4141, 0.0957, 0.418, 0.0977, 0.4141, 0.0977, 0.4141, 0.0977, 0.4023, 0.0977, 0.3867, 0.0977, 0.4141, 0.0957, 0.418, 0.0547, 0.4023, 0.0547, 0.3867, 0.0547, 0.3867, 0.0547, 0.4141, 0.0527, 0.418, 0.0527, 0.4258, 0.0547, 0.4297, 0.0527, 0.418, 0.0547, 0.4141, 0.0547, 0.4141, 0.0547, 0.4141, 0.0547, 0.4297, 0.0547, 0.4297, 0.0547, 0.4141, 0.0547, 0.4297, 0.0547, 0.4141, 0.0547, 0.418, 0.0547, 0.4141, 0.0547, 0.3867, 0.0547, 0.4141, 0.0547, 0.418, 0.0547, 0.4023, 0.0547, 0.4141, 0.0547, 0.3867, 0.0547, 0.4023, 0.0527, 0.418, 0.0547, 0.4141, 0.0547, 0.3984, 0.0527, 0.418, 0.0547, 0.4023, 0.0547, 0.4141, 0.0527, 0.418, 0.0547, 0.3984, 0.0547, 0.418, 0.0547, 0.3984, 0.0547, 0.3867, 0.0977, 0.4023, 0.0977, 0.3984, 0.0977, 0.3867, 0.0977, 0.4141, 0.0977, 0.4297, 0.0977, 0.418, 0.0977, 0.4141, 0.0977, 0.418, 0.0977, 0.4258, 0.0977, 0.4141, 0.0977, 0.4297, 0.0977, 0.4141, 0.0977, 0.4297, 0.0977, 0.4297, 0.0977, 0.4141, 0.0977, 0.4141, 0.0957, 0.418, 0.0977, 0.4141, 0.0977, 0.4141, 0.0977, 0.3867, 0.0957, 0.418, 0.0977, 0.4023, 0.0977, 0.3867, 0.0977, 0.4141, 0.0977, 0.4141, 0.0977, 0.418, 0.0977, 0.4023, 0.0977, 0.4023, 0.0977, 0.418, 0.0977, 0.3984, 0.0977, 0.3984, 0.0977, 0.418, 0.0977, 0.4141, 0.0547, 0.4766, 0.0488, 0.4336, 0.0527, 0.4258, 0.0547, 0.4766, 0.0508, 0.4805, 0.0488, 0.4336, 0.1016, 0.4805, 0.0977, 0.4297, 0.0977, 0.4258, 0.1016, 0.4805, 0.0977, 0.4766, 0.0977, 0.4297, 0.0547, 0.4766, 0.0527, 0.4258, 0.0547, 0.4297, 0.1016, 0.4805, 0.0977, 0.4258, 0.1016, 0.4336, 0.0977, 0.3984, 0.0977, 0.4141, 0.0977, 0.3867, 0.0547, 0.4766, 0.0547, 0.4297, 0.0547, 0.4297, 0.0508, 0.4844, 0.0547, 0.4766, 0.0547, 0.4805, 0.0508, 0.4844, 0.0488, 0.4336, 0.0508, 0.4805, 0.0547, 0.4297, 0.0527, 0.4258, 0.0488, 0.4336, 0.0977, 0.4766, 0.0977, 0.4805, 0.0977, 0.4297, 0.1016, 0.4805, 0.0977, 0.4805, 0.0977, 0.4766, 0.1016, 0.4805, 0.1016, 0.4336, 0.1016, 0.4375, 0.1016, 0.4375, 0.0977, 0.4258, 0.0977, 0.4297, 0.0547, 0.4805, 0.0547, 0.4766, 0.0547, 0.4297, 0.0508, 0.4844, 0.0508, 0.4805, 0.0547, 0.4766, 0.0488, 0.4375, 0.0488, 0.4336, 0.0508, 0.4844, 0.0547, 0.4297, 0.0488, 0.4336, 0.0488, 0.4375, 0.0977, 0.4805, 0.0977, 0.4297, 0.0977, 0.4297, 0.1016, 0.4805, 0.1016, 0.4844, 0.0977, 0.4805, 0.1016, 0.4805, 0.1016, 0.4375, 0.1016, 0.4844, 0.1016, 0.4336, 0.0977, 0.4258, 0.1016, 0.4375, 0.0547, 0.3867, 0.0547, 0.3984, 0.0547, 0.4023, 0.4961, 0.8438, 0.4492, 0.8438, 0.4492, 0.8438, 0.4961, 0.8438, 0.4492, 0.8438, 0.4961, 0.8438, 0.4961, 0.9883, 0.4961, 0.8438, 0.4961, 0.8438, 0.4961, 0.9883, 0.4961, 0.8438, 0.4961, 0.9883, 0.4492, 0.9883, 0.4961, 0.9883, 0.4961, 0.9883, 0.4492, 0.9883, 0.4961, 0.9883, 0.4492, 0.9883, 0.4492, 0.8438, 0.4492, 0.9883, 0.4492, 0.9883, 0.4492, 0.8438, 0.4492, 0.9883, 0.4492, 0.8438, 0.4492, 0.8438, 0.4961, 0.9883, 0.4961, 0.8438, 0.4492, 0.9883, 0.4961, 0.9883, 0.4492, 0.8438, 0.4961, 0.8438, 0.4492, 0.8438, 0.4492, 0.8438, 0.4961, 0.8438, 0.4492, 0.8438, 0.4961, 0.8438, 0.4961, 0.9883, 0.4961, 0.8438, 0.4961, 0.8438, 0.4961, 0.9883, 0.4961, 0.8438, 0.4961, 0.9883, 0.4492, 0.9883, 0.4961, 0.9883, 0.4961, 0.9883, 0.4492, 0.9883, 0.4961, 0.9883, 0.4492, 0.9883, 0.4492, 0.8438, 0.4492, 0.9883, 0.4492, 0.9883, 0.4492, 0.8438, 0.4492, 0.9883, 0.4492, 0.8438, 0.4492, 0.8438, 0.4961, 0.9883, 0.4961, 0.8438, 0.4492, 0.9883, 0.4961, 0.9883, 0.4492, 0.8438, 0.4961, 0.8438, 0.4492, 0.8438, 0.4492, 0.8438, 0.4961, 0.8438, 0.4492, 0.8438, 0.4961, 0.8438, 0.4961, 0.9883, 0.4961, 0.8438, 0.4961, 0.8438, 0.4961, 0.9883, 0.4961, 0.8438, 0.4961, 0.9883, 0.4492, 0.9883, 0.4961, 0.9883, 0.4961, 0.9883, 0.4492, 0.9883, 0.4961, 0.9883, 0.4492, 0.9883, 0.4492, 0.8438, 0.4492, 0.9883, 0.4492, 0.9883, 0.4492, 0.8438, 0.4492, 0.9883, 0.4492, 0.8438, 0.4492, 0.8438, 0.4961, 0.9883, 0.4961, 0.8438, 0.4492, 0.9883, 0.4961, 0.9883, 0.4492, 0.8438, 0.4961, 0.8438, 0.4492, 0.8438, 0.4492, 0.8438, 0.4961, 0.8438, 0.4492, 0.8438, 0.4961, 0.8438, 0.4961, 0.9883, 0.4961, 0.8438, 0.4961, 0.8438, 0.4961, 0.9883, 0.4961, 0.8438, 0.4961, 0.9883, 0.4492, 0.9883, 0.4961, 0.9883, 0.4961, 0.9883, 0.4492, 0.9883, 0.4961, 0.9883, 0.4492, 0.9883, 0.4492, 0.8438, 0.4492, 0.9883, 0.4492, 0.9883, 0.4492, 0.8438, 0.4492, 0.9883, 0.4492, 0.8438, 0.4492, 0.8438, 0.4961, 0.9883, 0.4961, 0.8438, 0.4492, 0.9883, 0.4961, 0.9883, 0.4492, 0.8438, 0.4023, 0.832, 0.4961, 0.7383, 0.4023, 0.7383, 0.4961, 0.832, 0.4961, 0.7383, 0.4023, 0.832, 0.3965, 0.832, 0.3535, 0.7383, 0.3535, 0.832, 0.3965, 0.7383, 0.3535, 0.7383, 0.3965, 0.832, 0.4023, 0.7383, 0.3965, 0.7383, 0.3965, 0.832, 0.4023, 0.832, 0.4023, 0.7383, 0.3965, 0.832, 0.3496, 0.7383, 0.3535, 0.832, 0.3535, 0.7383, 0.3496, 0.832, 0.3535, 0.832, 0.3496, 0.7383, 0.0508, 0.9805, 0.0801, 0.9141, 0.0508, 0.9141, 0.0801, 0.9883, 0.0801, 0.9141, 0.0508, 0.9805, 0.0117, 0.9141, 0.0254, 0.9688, 0.0254, 0.9141, 0.002, 0.957, 0.0254, 0.9688, 0.0117, 0.9141, 0.0254, 0.7969, 0.0117, 0.9141, 0.0254, 0.9141, 0.0117, 0.7969, 0.0117, 0.9141, 0.0254, 0.7969, 0.0508, 0.9141, 0.3418, 0.7969, 0.0508, 0.7969, 0.3418, 0.9141, 0.3418, 0.7969, 0.0508, 0.9141, 0.0508, 0.7969, 0.0254, 0.9141, 0.0508, 0.9141, 0.0254, 0.7969, 0.0254, 0.9141, 0.0508, 0.7969, 0.0254, 0.7461, 0.0117, 0.7969, 0.0254, 0.7969, 0.002, 0.7461, 0.0117, 0.7969, 0.0254, 0.7461, 0.3418, 0.7461, 0.0508, 0.7969, 0.3418, 0.7969, 0.0508, 0.7461, 0.0508, 0.7969, 0.3418, 0.7461, 0.0254, 0.9688, 0.0508, 0.9141, 0.0254, 0.9141, 0.0508, 0.9805, 0.0508, 0.9141, 0.0254, 0.9688, 0.3418, 0.9141, 0.0801, 0.9883, 0.3418, 0.9883, 0.0801, 0.9141, 0.0801, 0.9883, 0.3418, 0.9141, 0.0508, 0.7461, 0.0254, 0.7969, 0.0508, 0.7969, 0.0254, 0.7461, 0.0254, 0.7969, 0.0508, 0.7461, 0.4766, 0.6484, 0.4512, 0.6406, 0.4512, 0.6406, 0.4766, 0.6484, 0.4512, 0.6406, 0.4766, 0.6484, 0.4766, 0.6484, 0.4512, 0.5547, 0.4512, 0.6406, 0.4766, 0.5703, 0.4512, 0.5547, 0.4766, 0.6484, 0.4766, 0.5703, 0.4512, 0.4648, 0.4512, 0.5547, 0.4766, 0.4883, 0.4512, 0.4648, 0.4766, 0.5703, 0.4766, 0.5703, 0.4961, 0.7227, 0.4941, 0.582, 0.4766, 0.6484, 0.4961, 0.7227, 0.4766, 0.5703, 0.4238, 0.4531, 0.4512, 0.5547, 0.4512, 0.4648, 0.4238, 0.543, 0.4512, 0.5547, 0.4238, 0.4531, 0.4766, 0.4883, 0.4941, 0.582, 0.4902, 0.5078, 0.4766, 0.5703, 0.4941, 0.582, 0.4766, 0.4883, 0.3965, 0.7227, 0.3711, 0.5547, 0.3965, 0.5703, 0.3711, 0.7227, 0.3711, 0.5547, 0.3965, 0.7227, 0.3965, 0.4883, 0.3711, 0.5547, 0.3711, 0.4648, 0.3711, 0.5547, 0.3477, 0.7227, 0.3457, 0.543, 0.3711, 0.7227, 0.3477, 0.7227, 0.3711, 0.5547, 0.416, 0.582, 0.3965, 0.7227, 0.3965, 0.5703, 0.418, 0.7227, 0.3965, 0.7227, 0.416, 0.582, 0.3711, 0.4648, 0.3457, 0.543, 0.3457, 0.4531, 0.3711, 0.5547, 0.3457, 0.543, 0.3711, 0.4648, 0.3965, 0.4883, 0.3965, 0.5703, 0.3711, 0.5547, 0.4121, 0.5078, 0.3965, 0.5703, 0.3965, 0.4883, 0.416, 0.582, 0.3965, 0.5703, 0.4121, 0.5078, 0.3711, 0.4648, 0.3711, 0.5547, 0.3965, 0.4883, 0.3965, 0.5703, 0.3711, 0.7227, 0.3965, 0.7227, 0.3711, 0.5547, 0.3711, 0.7227, 0.3965, 0.5703, 0.3477, 0.7227, 0.3711, 0.5547, 0.3457, 0.543, 0.3711, 0.7227, 0.3711, 0.5547, 0.3477, 0.7227, 0.3965, 0.7227, 0.416, 0.582, 0.3965, 0.5703, 0.418, 0.7227, 0.416, 0.582, 0.3965, 0.7227, 0.3457, 0.543, 0.3711, 0.4648, 0.3457, 0.4531, 0.3711, 0.5547, 0.3711, 0.4648, 0.3457, 0.543, 0.3965, 0.5703, 0.3965, 0.4883, 0.3711, 0.5547, 0.4121, 0.5078, 0.3965, 0.4883, 0.3965, 0.5703, 0.416, 0.582, 0.4121, 0.5078, 0.3965, 0.5703, 0.3926, 0.4297, 0.3457, 0.4414, 0.3926, 0.4414, 0.3457, 0.4297, 0.3457, 0.4414, 0.3926, 0.4297, 0.3926, 0.3984, 0.3457, 0.4297, 0.3926, 0.4297, 0.3457, 0.3984, 0.3457, 0.4297, 0.3926, 0.3984, 0.3906, 0.3672, 0.3457, 0.3984, 0.3926, 0.3984, 0.3457, 0.3672, 0.3457, 0.3984, 0.3906, 0.3672, 0.3906, 0.3555, 0.3457, 0.3672, 0.3906, 0.3672, 0.3457, 0.3555, 0.3457, 0.3672, 0.3906, 0.3555, 0.3848, 0.9609, 0.3496, 0.8555, 0.3496, 0.9883, 0.3848, 0.8555, 0.3496, 0.8555, 0.3848, 0.9609, 0.416, 0.9414, 0.3848, 0.8555, 0.3848, 0.9609, 0.416, 0.8555, 0.3848, 0.8555, 0.416, 0.9414, 0.4434, 0.9258, 0.416, 0.8555, 0.416, 0.9414, 0.4355, 0.8438, 0.416, 0.8555, 0.4434, 0.9258, 0.416, 0.9414, 0.4355, 0.8438, 0.4434, 0.9258, 0.416, 0.8555, 0.4355, 0.8438, 0.416, 0.9414, 0.3867, 0.9609, 0.416, 0.8555, 0.416, 0.9414, 0.3867, 0.8555, 0.416, 0.8555, 0.3867, 0.9609, 0.3867, 0.9609, 0.3496, 0.8555, 0.3867, 0.8555, 0.3496, 0.9883, 0.3496, 0.8555, 0.3867, 0.9609, 0.2266, 0.3828, 0.3379, 0.4336, 0.3379, 0.3828, 0.1914, 0.4336, 0.3379, 0.4336, 0.2266, 0.3828, 0.3379, 0.7305, 0.1582, 0.6602, 0.1582, 0.7305, 0.3379, 0.6602, 0.1582, 0.6602, 0.3379, 0.7305, 0.3379, 0.4961, 0.1582, 0.5469, 0.3379, 0.5469, 0.1582, 0.4883, 0.1582, 0.5469, 0.3379, 0.4961, 0.0156, 0.6602, 0.0449, 0.7305, 0.0449, 0.6602, 0.0156, 0.7305, 0.0449, 0.7305, 0.0156, 0.6602, 0.0449, 0.6602, 0.1582, 0.7305, 0.1582, 0.6602, 0.0449, 0.7305, 0.1582, 0.7305, 0.0449, 0.6602, 0.1582, 0.6602, 0.0449, 0.5469, 0.0449, 0.6602, 0.1582, 0.5469, 0.0449, 0.5469, 0.1582, 0.6602, 0.0449, 0.5469, 0.0156, 0.5273, 0.0156, 0.5469, 0.0449, 0.5156, 0.0156, 0.5273, 0.0449, 0.5469, 0.3379, 0.6602, 0.1582, 0.5469, 0.1582, 0.6602, 0.3379, 0.5469, 0.1582, 0.5469, 0.3379, 0.6602, 0.0449, 0.6602, 0.0156, 0.5469, 0.0156, 0.6602, 0.0449, 0.5469, 0.0156, 0.5469, 0.0449, 0.6602, 0.1914, 0.4336, 0.3379, 0.4961, 0.3379, 0.4336, 0.1582, 0.4883, 0.3379, 0.4961, 0.1914, 0.4336, 0.0059, 0.5391, 0.002, 0.5469, 0.0156, 0.5469, 0.0156, 0.5273, 0.0059, 0.5391, 0.0156, 0.5469, 0.1582, 0.5469, 0.0449, 0.5156, 0.0449, 0.5469, 0.1582, 0.4883, 0.0449, 0.5156, 0.1582, 0.5469, 0.25, 0.3555, 0.3379, 0.3828, 0.334, 0.3555, 0.2266, 0.3828, 0.3379, 0.3828, 0.25, 0.3555, 0.4961, 0.7383, 0.4023, 0.832, 0.4023, 0.7383, 0.4961, 0.832, 0.4023, 0.832, 0.4961, 0.7383, 0.3535, 0.7383, 0.3965, 0.832, 0.3535, 0.832, 0.3965, 0.7383, 0.3965, 0.832, 0.3535, 0.7383, 0.4023, 0.7383, 0.3965, 0.832, 0.3965, 0.7383, 0.4023, 0.832, 0.3965, 0.832, 0.4023, 0.7383, 0.3535, 0.832, 0.3496, 0.7383, 0.3535, 0.7383, 0.3496, 0.832, 0.3496, 0.7383, 0.3535, 0.832, 0.4004, 0.4375, 0.4941, 0.4375, 0.4004, 0.4375, 0.4941, 0.4375, 0.4941, 0.4375, 0.4004, 0.4375, 0.4961, 0.418, 0.4004, 0.4375, 0.4941, 0.4375, 0.3984, 0.418, 0.4004, 0.4375, 0.4961, 0.418, 0.4961, 0.3398, 0.3984, 0.418, 0.4961, 0.418, 0.3984, 0.3398, 0.3984, 0.418, 0.4961, 0.3398, 0.4961, 0.3398, 0.3984, 0.0586, 0.3984, 0.3398, 0.4961, 0.0586, 0.3984, 0.0586, 0.4961, 0.3398, 0.4961, 0.0352, 0.3984, 0.0586, 0.4961, 0.0586, 0.3984, 0.0352, 0.3984, 0.0586, 0.4961, 0.0352, 0.4961, 0.0195, 0.3984, 0.0352, 0.4961, 0.0352, 0.3984, 0.0195, 0.3984, 0.0352, 0.4961, 0.0195, 0.4961, 0.0039, 0.3984, 0.0195, 0.4961, 0.0195, 0.3984, 0.0039, 0.3984, 0.0195, 0.4961, 0.0039, 0.1348, 0.2383, 0.2578, 0.3008, 0.2578, 0.2383, 0.1348, 0.3008, 0.2578, 0.3008, 0.1348, 0.2383, 0.1348, 0.1055, 0.2578, 0.2383, 0.2578, 0.1055, 0.1348, 0.2383, 0.2578, 0.2383, 0.1348, 0.1055, 0.1348, 0.0039, 0.2578, 0.1055, 0.2578, 0.0039, 0.1348, 0.1055, 0.2578, 0.1055, 0.1348, 0.0039, 0.2578, 0.3008, 0.3203, 0.2383, 0.2578, 0.2383, 0.3203, 0.3008, 0.3203, 0.2383, 0.2578, 0.3008, 0.2578, 0.2383, 0.3203, 0.1055, 0.2578, 0.1055, 0.3203, 0.2383, 0.3203, 0.1055, 0.2578, 0.2383, 0.2578, 0.1055, 0.3203, 0.0039, 0.2578, 0.0039, 0.3203, 0.1055, 0.3203, 0.0039, 0.2578, 0.1055, 0.3203, 0.3008, 0.375, 0.2383, 0.3203, 0.2383, 0.3828, 0.3008, 0.375, 0.2383, 0.3203, 0.3008, 0.3203, 0.2383, 0.375, 0.1055, 0.3203, 0.1055, 0.375, 0.2383, 0.375, 0.1055, 0.3203, 0.2383, 0.3203, 0.1055, 0.3828, 0.0039, 0.3203, 0.0039, 0.375, 0.1055, 0.3828, 0.0039, 0.3203, 0.1055, 0.3906, 0.1055, 0.3828, 0.3008, 0.3906, 0.2383, 0.375, 0.2383, 0.3828, 0.3008, 0.3906, 0.1055, 0.3906, 0.1055, 0.375, 0.1055, 0.375, 0.2383, 0.3828, 0.0039, 0.375, 0.1055, 0.3906, 0.1055, 0.0723, 0.2383, 0.1348, 0.3008, 0.1348, 0.2383, 0.0723, 0.3008, 0.1348, 0.3008, 0.0723, 0.2383, 0.0723, 0.1055, 0.1348, 0.2383, 0.1348, 0.1055, 0.0723, 0.2383, 0.1348, 0.2383, 0.0723, 0.1055, 0.0723, 0.0039, 0.1348, 0.1055, 0.1348, 0.0039, 0.0723, 0.1055, 0.1348, 0.1055, 0.0723, 0.0039, 0.0176, 0.2383, 0.0723, 0.3008, 0.0723, 0.2383, 0.0098, 0.3008, 0.0723, 0.3008, 0.0176, 0.2383, 0.0176, 0.1055, 0.0723, 0.2383, 0.0723, 0.1055, 0.0176, 0.2383, 0.0723, 0.2383, 0.0176, 0.1055, 0.0098, 0.0039, 0.0723, 0.1055, 0.0723, 0.0039, 0.0176, 0.1055, 0.0723, 0.1055, 0.0098, 0.0039, 0.0098, 0.3008, 0.002, 0.1055, 0.002, 0.2383, 0.0176, 0.2383, 0.002, 0.1055, 0.0098, 0.3008, 0.0176, 0.1055, 0.002, 0.1055, 0.0176, 0.2383, 0.0098, 0.0039, 0.002, 0.1055, 0.0176, 0.1055, 0.4766, 0.4883, 0.4512, 0.5547, 0.4512, 0.4648, 0.4766, 0.5703, 0.4512, 0.5547, 0.4766, 0.4883, 0.4766, 0.5703, 0.4512, 0.6406, 0.4512, 0.5547, 0.4766, 0.6484, 0.4512, 0.6406, 0.4766, 0.5703, 0.4766, 0.6484, 0.4766, 0.6484, 0.4766, 0.7227, 0.4961, 0.7227, 0.4766, 0.6484, 0.4766, 0.6484, 0.4238, 0.543, 0.4512, 0.5547, 0.4512, 0.5547, 0.4238, 0.543, 0.4512, 0.5547, 0.4238, 0.543, 0.4961, 0.7227, 0.4766, 0.5703, 0.4941, 0.582, 0.4766, 0.6484, 0.4766, 0.5703, 0.4961, 0.7227, 0.4512, 0.5547, 0.4238, 0.4531, 0.4512, 0.4648, 0.4238, 0.543, 0.4238, 0.4531, 0.4512, 0.5547, 0.4941, 0.582, 0.4766, 0.4883, 0.4902, 0.5078, 0.4766, 0.5703, 0.4766, 0.4883, 0.4941, 0.582, 0.3457, 0.3984, 0.3926, 0.3672, 0.3477, 0.3672, 0.3926, 0.3984, 0.3926, 0.3672, 0.3457, 0.3984, 0.3477, 0.3672, 0.3926, 0.3555, 0.3535, 0.3555, 0.3926, 0.3672, 0.3926, 0.3555, 0.3477, 0.3672, 0.3926, 0.4297, 0.3457, 0.3984, 0.3477, 0.4297, 0.3926, 0.3984, 0.3457, 0.3984, 0.3926, 0.4297, 0.3926, 0.4414, 0.3477, 0.4297, 0.3535, 0.4414, 0.3926, 0.4297, 0.3477, 0.4297, 0.3926, 0.4414, 0.9695, 0.8357, 0.8826, 0.8357, 0.8826, 0.7488, 0.9695, 0.8357, 0.8826, 0.8357, 0.8826, 0.7488, 0.9695, 0.8357, 0.8826, 0.8357, 0.8826, 0.7488, 0.9695, 0.8357, 0.8826, 0.8357, 0.8826, 0.7488, 0.9695, 0.8357, 0.8826, 0.8357, 0.8826, 0.7488, 0.9695, 0.8357, 0.8826, 0.8357, 0.8826, 0.7488, 0.9695, 0.8357, 0.8826, 0.8357, 0.8826, 0.7488, 0.9695, 0.8357, 0.8826, 0.8357, 0.8826, 0.7488, 0.9695, 0.8357, 0.8826, 0.8357, 0.8826, 0.7488, 0.9695, 0.8357, 0.8826, 0.8357, 0.8826, 0.7488, 0.9695, 0.8357, 0.8826, 0.8357, 0.8826, 0.7488, 0.9695, 0.8357, 0.8826, 0.8357, 0.8826, 0.7488, 0.9695, 0.8357, 0.8826, 0.8357, 0.8826, 0.7488, 0.9695, 0.8357, 0.8826, 0.8357, 0.8826, 0.7488, 0.9695, 0.8357, 0.8826, 0.8357, 0.8826, 0.7488, 0.9695, 0.8357, 0.8826, 0.8357, 0.8826, 0.7488, 0.4932, 0.0774, 0.4937, 0.3623, 0.4488, 0.2173, 0.4937, 0.3623, 0.4709, 0.4422, 0.4488, 0.2173, 0.4709, 0.4422, 0.4242, 0.4422, 0.4488, 0.2173, 0.4242, 0.4422, 0.4021, 0.364, 0.4488, 0.2173, 0.4021, 0.364, 0.4016, 0.0791, 0.4488, 0.2173, 0.4016, 0.0791, 0.4242, 0.006, 0.4488, 0.2173, 0.4242, 0.006, 0.4711, 0.006, 0.4488, 0.2173, 0.4711, 0.006, 0.4932, 0.0774, 0.4488, 0.2173, 0.0079, 0.7749, 0.0764, 0.7749, 0.0764, 0.8434, 0.0764, 0.8434, 0.0079, 0.8434, 0.0079, 0.7749, 0.0764, 0.8434, 0.0079, 0.8434, 0.0079, 0.7749, 0.0079, 0.7749, 0.0764, 0.7749, 0.0764, 0.8434, 0.0764, 0.8434, 0.0079, 0.8434, 0.0079, 0.7749, 0.0079, 0.7749, 0.0764, 0.7749, 0.0764, 0.8434, 0.0079, 0.7749, 0.0764, 0.7749, 0.0764, 0.8434, 0.0764, 0.8434, 0.0079, 0.8434, 0.0079, 0.7749, 0.0079, 0.7749, 0.0764, 0.7749, 0.0764, 0.8434, 0.0764, 0.8434, 0.0079, 0.8434, 0.0079, 0.7749, 0.0764, 0.8434, 0.0079, 0.8434, 0.0079, 0.7749, 0.0079, 0.7749, 0.0764, 0.7749, 0.0764, 0.8434, 0.0764, 0.8434, 0.0079, 0.8434, 0.0079, 0.7749, 0.0079, 0.7749, 0.0764, 0.7749, 0.0764, 0.8434, 0.0079, 0.7749, 0.0764, 0.7749, 0.0764, 0.8434, 0.0764, 0.8434, 0.0079, 0.8434, 0.0079, 0.7749, 0.0079, 0.7749, 0.0764, 0.7749, 0.0764, 0.8434, 0.0764, 0.8434, 0.0079, 0.8434, 0.0079, 0.7749, 0.0079, 0.7749, 0.0764, 0.7749, 0.0764, 0.8434, 0.0764, 0.8434, 0.0079, 0.8434, 0.0079, 0.7749, 0.0079, 0.7749, 0.0764, 0.7749, 0.0764, 0.8434, 0.0764, 0.8434, 0.0079, 0.8434, 0.0079, 0.7749, 0.8708, 0.7541, 0.9699, 0.7541, 0.9699, 0.8532, 0.8708, 0.7541, 0.9699, 0.7541, 0.9699, 0.8532, 0.9699, 0.8532, 0.8708, 0.8532, 0.8708, 0.7541, 0.9699, 0.8532, 0.8708, 0.8532, 0.8708, 0.7541, 0.9699, 0.8532, 0.8708, 0.8532, 0.8708, 0.7541, 0.9699, 0.8532, 0.8708, 0.8532, 0.8708, 0.7541, 0.9699, 0.8532, 0.8708, 0.8532, 0.8708, 0.7541, 0.9699, 0.8532, 0.8708, 0.8532, 0.8708, 0.7541, 0.9699, 0.8532, 0.8708, 0.8532, 0.8708, 0.7541, 0.9699, 0.8532, 0.8708, 0.8532, 0.8708, 0.7541, 0.8708, 0.7541, 0.9699, 0.7541, 0.9699, 0.8532, 0.9699, 0.8532, 0.8708, 0.8532, 0.8708, 0.7541, 0.9699, 0.8532, 0.8708, 0.8532, 0.8708, 0.7541, 0.8708, 0.7541, 0.9699, 0.7541, 0.9699, 0.8532, 0.8708, 0.7541, 0.9699, 0.7541, 0.9699, 0.8532, 0.8708, 0.7541, 0.9699, 0.7541, 0.9699, 0.8532, 0.8708, 0.7541, 0.9699, 0.7541, 0.9699, 0.8532, 0.8708, 0.7541, 0.9699, 0.7541, 0.9699, 0.8532, 0.0079, 0.7749, 0.0764, 0.7749, 0.0764, 0.8434, 0.0764, 0.8434, 0.0079, 0.8434, 0.0079, 0.7749, 0.0764, 0.8434, 0.0079, 0.8434, 0.0079, 0.7749, 0.0079, 0.7749, 0.0764, 0.7749, 0.0764, 0.8434, 0.0764, 0.8434, 0.0079, 0.8434, 0.0079, 0.7749, 0.0079, 0.7749, 0.0764, 0.7749, 0.0764, 0.8434, 0.0079, 0.7749, 0.0764, 0.7749, 0.0764, 0.8434, 0.0764, 0.8434, 0.0079, 0.8434, 0.0079, 0.7749, 0.0079, 0.7749, 0.0764, 0.7749, 0.0764, 0.8434, 0.0764, 0.8434, 0.0079, 0.8434, 0.0079, 0.7749, 0.0764, 0.8434, 0.0079, 0.8434, 0.0079, 0.7749, 0.0079, 0.7749, 0.0764, 0.7749, 0.0764, 0.8434, 0.0764, 0.8434, 0.0079, 0.8434, 0.0079, 0.7749, 0.0079, 0.7749, 0.0764, 0.7749, 0.0764, 0.8434, 0.0079, 0.7749, 0.0764, 0.7749, 0.0764, 0.8434, 0.0764, 0.8434, 0.0079, 0.8434, 0.0079, 0.7749, 0.0079, 0.7749, 0.0764, 0.7749, 0.0764, 0.8434, 0.0764, 0.8434, 0.0079, 0.8434, 0.0079, 0.7749, 0.0079, 0.7749, 0.0764, 0.7749, 0.0764, 0.8434, 0.0764, 0.8434, 0.0079, 0.8434, 0.0079, 0.7749, 0.0079, 0.7749, 0.0764, 0.7749, 0.0764, 0.8434, 0.0764, 0.8434, 0.0079, 0.8434, 0.0079, 0.7749, 0.8708, 0.7541, 0.9699, 0.7541, 0.9699, 0.8532, 0.8708, 0.7541, 0.9699, 0.7541, 0.9699, 0.8532, 0.9699, 0.8532, 0.8708, 0.8532, 0.8708, 0.7541, 0.9699, 0.8532, 0.8708, 0.8532, 0.8708, 0.7541, 0.9699, 0.8532, 0.8708, 0.8532, 0.8708, 0.7541, 0.9699, 0.8532, 0.8708, 0.8532, 0.8708, 0.7541, 0.9699, 0.8532, 0.8708, 0.8532, 0.8708, 0.7541, 0.9699, 0.8532, 0.8708, 0.8532, 0.8708, 0.7541, 0.9699, 0.8532, 0.8708, 0.8532, 0.8708, 0.7541, 0.9699, 0.8532, 0.8708, 0.8532, 0.8708, 0.7541, 0.9699, 0.8532, 0.8708, 0.8532, 0.8708, 0.7541, 0.9699, 0.8532, 0.8708, 0.8532, 0.8708, 0.7541, 0.9699, 0.8532, 0.8708, 0.8532, 0.8708, 0.7541, 0.8708, 0.7541, 0.9699, 0.7541, 0.9699, 0.8532, 0.8708, 0.7541, 0.9699, 0.7541, 0.9699, 0.8532, 0.8708, 0.7541, 0.9699, 0.7541, 0.9699, 0.8532, 0.8708, 0.7541, 0.9699, 0.7541, 0.9699, 0.8532, 0.8708, 0.7541, 0.9699, 0.7541, 0.9699, 0.8532])
me_body_prm0_ma_material.materials.append(mat_material_13b)
me_body_prm0_ma_material.use_remesh_preserve_volume = False
me_body_prm0_ma_material.use_remesh_preserve_attributes = False
me_body_prm0_ma_material.use_mirror_vertex_groups = False
me_body_prm0_ma_material.update()

# ---- objects
ob_body_prm0_ma_material = bpy.data.objects.new('Body.prm0_Ma_Material', me_body_prm0_ma_material)
ob_lamp = bpy.data.objects.new('Lamp', light_spot)
ob_camera = bpy.data.objects.new('Camera', cam_camera)

# ---- transforms, parenting, visibility, modifiers, constraints
ob_body_prm0_ma_material.location = (0.0, 0.0, 0.0)
ob_body_prm0_ma_material.lock_rotations_4d = False
ob_body_prm0_ma_material.empty_display_type = 'ARROWS'
ob_body_prm0_ma_material.lineart.crease_threshold = 0.0
ob_lamp.location = (4.076, 1.005, 5.904)
ob_lamp.rotation_euler = (0.6503, 0.05522, 1.866)
ob_lamp.lock_rotations_4d = False
ob_lamp.empty_display_type = 'ARROWS'
ob_lamp.color = (0.0, 0.0, 0.0, 0.0)
ob_lamp.lineart.crease_threshold = 0.0
ob_camera.location = (7.481, -6.508, 5.344)
ob_camera.rotation_euler = (1.109, 0.01082, 0.8149)
ob_camera.lock_rotations_4d = False
ob_camera.empty_display_type = 'ARROWS'
ob_camera.color = (0.0, 0.0, 0.0, 0.0)
ob_camera.display_type = 'WIRE'
ob_camera.lineart.crease_threshold = 0.0

# ---- collection membership
col_collection_1.objects.link(ob_body_prm0_ma_material)
col_collection_1.objects.link(ob_lamp)
col_collection_1.objects.link(ob_camera)

# ---- scene / render settings (as saved in the file)
scene.camera = ob_camera
scene.frame_start = 1; scene.frame_end = 250; scene.frame_set(1)
scene.render.engine = 'BLENDER_EEVEE_NEXT'
scene.render.image_settings.file_format = 'JPEG'
scene.render.image_settings.color_mode = 'RGB'
scene.render.image_settings.compression = 90
scene.render.resolution_x = 800
scene.render.resolution_y = 600
scene.render.pixel_aspect_x = 100.0
scene.render.pixel_aspect_y = 100.0
scene.render.fps = 25
scene.render.dither_intensity = 0.0
scene.render.use_compositing = False
scene.render.use_sequencer = False
scene.render.bake_margin = 2
scene.render.bake_bias = 0.0
scene.render.use_stamp_time = False
scene.render.use_stamp_date = False
scene.render.use_stamp_frame = False
scene.render.use_stamp_camera = False
scene.render.use_stamp_scene = False
scene.render.use_stamp_filename = False
scene.render.use_stamp_render_time = False
scene.render.stamp_font_size = 0
scene.cycles.use_denoising = False
scene.cycles.samples = 10
scene.cycles.sampling_pattern = 'TABULATED_SOBOL'
scene.cycles.light_sampling_threshold = 0.0
scene.cycles.use_adaptive_sampling = False
scene.cycles.use_light_tree = False
scene.cycles.blur_glossy = 0.0
scene.cycles.volume_bounces = 1
scene.cycles.pixel_filter_type = 'GAUSSIAN'
scene.cycles.sample_clamp_indirect = 0.0
scene.view_settings.view_transform = 'Raw'
bpy.context.view_layer.update()
